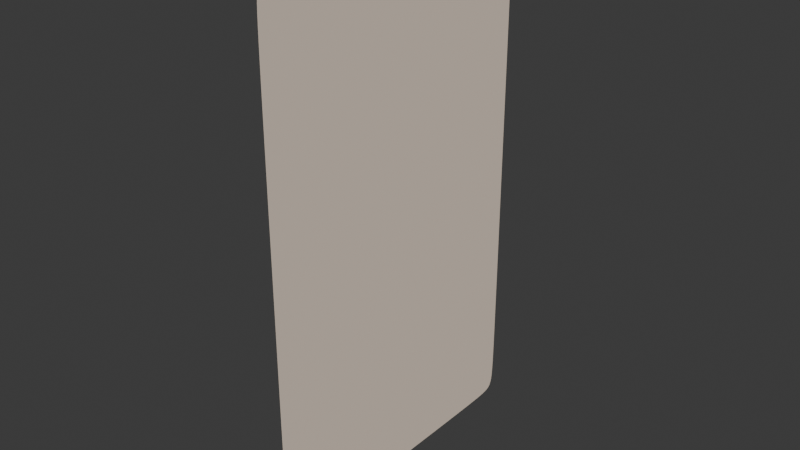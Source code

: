 # Source: card.blend  (saved by Blender 4.0.36; exported with 4.5.12 LTS)
import bpy
from mathutils import Matrix  # noqa: F401  (used for matrix-valued properties, if any)

bpy.ops.wm.read_factory_settings(use_empty=True)
scene = bpy.context.scene
scene.name = 'Scene'

# ---- collections
col_collection = bpy.data.collections.new('Collection'); scene.collection.children.link(col_collection)

# ---- materials (node trees are filled in below, after node groups)
mat_front = bpy.data.materials.new('Front')
mat_front.use_transparent_shadow = False
mat_front.diffuse_color = (0.855, 0.7231, 0.6038, 1.0)
mat_front.roughness = 1.0
mat_back = bpy.data.materials.new('Back')
mat_back.use_transparent_shadow = False
mat_back.diffuse_color = (0.0, 0.05127, 0.3515, 1.0)
mat_back.roughness = 1.0

# ---- material node trees

# ---- world
world_world = bpy.data.worlds.new('World'); scene.world = world_world
world_world.use_nodes = True; world_world.node_tree.nodes.clear()
_N = world_world.node_tree.nodes; _L = world_world.node_tree.links
n0 = _N.new('ShaderNodeOutputWorld'); n0.name = 'World Output'; n0.location = (300, 300)
n1 = _N.new('ShaderNodeBackground'); n1.name = 'Background'; n1.location = (10, 300)
n1.inputs[0].default_value = (0.05088, 0.05088, 0.05088, 1.0)
_L.new(n1.outputs[0], n0.inputs[0])
n0.is_active_output = True
world_world.color = (0.05088, 0.05088, 0.05088)
world_world.use_sun_shadow = False
world_world.sun_shadow_jitter_overblur = 0.0

# ---- meshes
me_001 = bpy.data.meshes.new('Плоскость.001')
me_001.from_pydata([(-0.9724, -0.9724, 0.0), (0.9724, -0.9724, 0.0), (-0.9724, 0.9724, 0.0), (0.9724, 0.9724, 0.0), (-0.9999, 0.06014, 0.0), (-0.9999, -0.06014, 0.0), (-0.06014, -0.9999, 0.0), (0.06014, -0.9999, 0.0), (0.9999, -0.06014, 0.0), (0.9999, 0.06014, 0.0), (0.06014, 0.9999, 0.0), (-0.06014, 0.9999, 0.0), (-0.9999, -0.1896, 0.0), (-0.9998, -0.4138, 0.0), (-0.9996, -0.5197, 0.0), (-0.9992, -0.6793, 0.0), (-0.9985, -0.7488, 0.0), (-0.9973, -0.8391, 0.0), (-0.9954, -0.8779, 0.0), (-0.9923, -0.921, 0.0), (-0.9879, -0.9416, 0.0), (-0.9817, -0.9611, 0.0), (0.1896, -0.9999, 0.0), (0.4138, -0.9998, 0.0), (0.5197, -0.9996, 0.0), (0.6793, -0.9992, 0.0), (0.7488, -0.9985, 0.0), (0.8391, -0.9973, 0.0), (0.8779, -0.9954, 0.0), (0.921, -0.9923, 0.0), (0.9416, -0.9879, 0.0), (0.9611, -0.9817, 0.0), (0.9999, 0.1896, 0.0), (0.9998, 0.4138, 0.0), (0.9996, 0.5197, 0.0), (0.9992, 0.6793, 0.0), (0.9985, 0.7488, 0.0), (0.9973, 0.8391, 0.0), (0.9954, 0.8779, 0.0), (0.9923, 0.921, 0.0), (0.9879, 0.9416, 0.0), (0.9817, 0.9611, 0.0), (-0.1896, 0.9999, 0.0), (-0.4138, 0.9998, 0.0), (-0.5197, 0.9996, 0.0), (-0.6793, 0.9992, 0.0), (-0.7488, 0.9985, 0.0), (-0.8391, 0.9973, 0.0), (-0.8779, 0.9954, 0.0), (-0.921, 0.9923, 0.0), (-0.9416, 0.9879, 0.0), (-0.9611, 0.9817, 0.0), (-0.9817, 0.9611, 0.0), (-0.9879, 0.9416, 0.0), (-0.9923, 0.921, 0.0), (-0.9954, 0.8779, 0.0), (-0.9973, 0.8391, 0.0), (-0.9985, 0.7488, 0.0), (-0.9992, 0.6793, 0.0), (-0.9996, 0.5197, 0.0), (-0.9998, 0.4138, 0.0), (-0.9999, 0.1896, 0.0), (-0.9611, -0.9817, 0.0), (-0.9416, -0.9879, 0.0), (-0.921, -0.9923, 0.0), (-0.8779, -0.9954, 0.0), (-0.8391, -0.9973, 0.0), (-0.7488, -0.9985, 0.0), (-0.6793, -0.9992, 0.0), (-0.5197, -0.9996, 0.0), (-0.4138, -0.9998, 0.0), (-0.1896, -0.9999, 0.0), (0.9817, -0.9611, 0.0), (0.9879, -0.9416, 0.0), (0.9923, -0.921, 0.0), (0.9954, -0.8779, 0.0), (0.9973, -0.8391, 0.0), (0.9985, -0.7488, 0.0), (0.9992, -0.6793, 0.0), (0.9996, -0.5197, 0.0), (0.9998, -0.4138, 0.0), (0.9999, -0.1896, 0.0), (0.9611, 0.9817, 0.0), (0.9416, 0.9879, 0.0), (0.921, 0.9923, 0.0), (0.8779, 0.9954, 0.0), (0.8391, 0.9973, 0.0), (0.7488, 0.9985, 0.0), (0.6793, 0.9992, 0.0), (0.5197, 0.9996, 0.0), (0.4138, 0.9998, 0.0), (0.1896, 0.9999, 0.0), (-0.9788, -0.9645, 0.0), (-0.9762, -0.9695, 0.0), (0.9645, -0.9788, 0.0), (0.9695, -0.9762, 0.0), (0.9788, 0.9645, 0.0), (0.9762, 0.9695, 0.0), (-0.9645, 0.9788, 0.0), (-0.9695, 0.9762, 0.0), (-0.9999, 0.1841, 0.0), (-0.9999, 0.06564, 0.0), (-0.1841, -0.9999, 0.0), (-0.06564, -0.9999, 0.0), (0.9999, -0.1841, 0.0), (0.9999, -0.06564, 0.0), (0.1841, 0.9999, 0.0), (0.06564, 0.9999, 0.0), (-0.9999, -0.06564, 0.0), (-0.9999, -0.1841, 0.0), (-0.9999, -0.303, 0.0), (-0.9999, -0.3085, 0.0), (-0.9998, -0.4192, 0.0), (-0.9997, -0.5142, 0.0), (-0.9995, -0.6029, 0.0), (-0.9994, -0.6083, 0.0), (-0.9991, -0.6846, 0.0), (-0.9988, -0.7435, 0.0), (-0.9982, -0.7964, 0.0), (-0.9978, -0.8015, 0.0), (-0.9968, -0.8441, 0.0), (-0.9961, -0.8731, 0.0), (-0.9945, -0.8999, 0.0), (-0.9935, -0.9045, 0.0), (-0.991, -0.9254, 0.0), (-0.9896, -0.9376, 0.0), (-0.9861, -0.9507, 0.0), (-0.9838, -0.9544, 0.0), (0.06564, -0.9999, 0.0), (0.1841, -0.9999, 0.0), (0.303, -0.9999, 0.0), (0.3085, -0.9999, 0.0), (0.4192, -0.9998, 0.0), (0.5142, -0.9997, 0.0), (0.6029, -0.9995, 0.0), (0.6083, -0.9994, 0.0), (0.6846, -0.9991, 0.0), (0.7435, -0.9988, 0.0), (0.7964, -0.9982, 0.0), (0.8015, -0.9978, 0.0), (0.8441, -0.9968, 0.0), (0.8731, -0.9961, 0.0), (0.8999, -0.9945, 0.0), (0.9045, -0.9935, 0.0), (0.9254, -0.991, 0.0), (0.9376, -0.9896, 0.0), (0.9507, -0.9861, 0.0), (0.9544, -0.9838, 0.0), (0.9999, 0.06564, 0.0), (0.9999, 0.1841, 0.0), (0.9999, 0.303, 0.0), (0.9999, 0.3085, 0.0), (0.9998, 0.4192, 0.0), (0.9997, 0.5142, 0.0), (0.9995, 0.6029, 0.0), (0.9994, 0.6083, 0.0), (0.9991, 0.6846, 0.0), (0.9988, 0.7435, 0.0), (0.9982, 0.7964, 0.0), (0.9978, 0.8015, 0.0), (0.9968, 0.8441, 0.0), (0.9961, 0.8731, 0.0), (0.9945, 0.8999, 0.0), (0.9935, 0.9045, 0.0), (0.991, 0.9254, 0.0), (0.9896, 0.9376, 0.0), (0.9861, 0.9507, 0.0), (0.9838, 0.9544, 0.0), (-0.06564, 0.9999, 0.0), (-0.1841, 0.9999, 0.0), (-0.303, 0.9999, 0.0), (-0.3085, 0.9999, 0.0), (-0.4192, 0.9998, 0.0), (-0.5142, 0.9997, 0.0), (-0.6029, 0.9995, 0.0), (-0.6083, 0.9994, 0.0), (-0.6846, 0.9991, 0.0), (-0.7435, 0.9988, 0.0), (-0.7964, 0.9982, 0.0), (-0.8015, 0.9978, 0.0), (-0.8441, 0.9968, 0.0), (-0.8731, 0.9961, 0.0), (-0.8999, 0.9945, 0.0), (-0.9045, 0.9935, 0.0), (-0.9254, 0.991, 0.0), (-0.9376, 0.9896, 0.0), (-0.9507, 0.9861, 0.0), (-0.9544, 0.9838, 0.0), (-0.9762, 0.9695, 0.0), (-0.9788, 0.9645, 0.0), (-0.9838, 0.9544, 0.0), (-0.9861, 0.9507, 0.0), (-0.9896, 0.9376, 0.0), (-0.991, 0.9254, 0.0), (-0.9935, 0.9045, 0.0), (-0.9945, 0.8999, 0.0), (-0.9961, 0.8731, 0.0), (-0.9968, 0.8441, 0.0), (-0.9978, 0.8015, 0.0), (-0.9982, 0.7964, 0.0), (-0.9988, 0.7435, 0.0), (-0.9991, 0.6846, 0.0), (-0.9994, 0.6083, 0.0), (-0.9995, 0.6029, 0.0), (-0.9997, 0.5142, 0.0), (-0.9998, 0.4192, 0.0), (-0.9999, 0.3085, 0.0), (-0.9999, 0.303, 0.0), (-0.9695, -0.9762, 0.0), (-0.9645, -0.9788, 0.0), (-0.9544, -0.9838, 0.0), (-0.9507, -0.9861, 0.0), (-0.9376, -0.9896, 0.0), (-0.9254, -0.991, 0.0), (-0.9045, -0.9935, 0.0), (-0.8999, -0.9945, 0.0), (-0.8731, -0.9961, 0.0), (-0.8441, -0.9968, 0.0), (-0.8015, -0.9978, 0.0), (-0.7964, -0.9982, 0.0), (-0.7435, -0.9988, 0.0), (-0.6846, -0.9991, 0.0), (-0.6083, -0.9994, 0.0), (-0.6029, -0.9995, 0.0), (-0.5142, -0.9997, 0.0), (-0.4192, -0.9998, 0.0), (-0.3085, -0.9999, 0.0), (-0.303, -0.9999, 0.0), (0.9762, -0.9695, 0.0), (0.9788, -0.9645, 0.0), (0.9838, -0.9544, 0.0), (0.9861, -0.9507, 0.0), (0.9896, -0.9376, 0.0), (0.991, -0.9254, 0.0), (0.9935, -0.9045, 0.0), (0.9945, -0.8999, 0.0), (0.9961, -0.8731, 0.0), (0.9968, -0.8441, 0.0), (0.9978, -0.8015, 0.0), (0.9982, -0.7964, 0.0), (0.9988, -0.7435, 0.0), (0.9991, -0.6846, 0.0), (0.9994, -0.6083, 0.0), (0.9995, -0.6029, 0.0), (0.9997, -0.5142, 0.0), (0.9998, -0.4192, 0.0), (0.9999, -0.3085, 0.0), (0.9999, -0.303, 0.0), (0.9695, 0.9762, 0.0), (0.9645, 0.9788, 0.0), (0.9544, 0.9838, 0.0), (0.9507, 0.9861, 0.0), (0.9376, 0.9896, 0.0), (0.9254, 0.991, 0.0), (0.9045, 0.9935, 0.0), (0.8999, 0.9945, 0.0), (0.8731, 0.9961, 0.0), (0.8441, 0.9968, 0.0), (0.8015, 0.9978, 0.0), (0.7964, 0.9982, 0.0), (0.7435, 0.9988, 0.0), (0.6846, 0.9991, 0.0), (0.6083, 0.9994, 0.0), (0.6029, 0.9995, 0.0), (0.5142, 0.9997, 0.0), (0.4192, 0.9998, 0.0), (0.3085, 0.9999, 0.0), (0.303, 0.9999, 0.0), (-0.9762, -0.9695, 0.0), (-0.9724, -0.9724, 0.0), (0.9695, -0.9762, 0.0), (0.9724, -0.9724, 0.0), (0.9762, 0.9695, 0.0), (0.9724, 0.9724, 0.0), (-0.9695, 0.9762, 0.0), (-0.9724, 0.9724, 0.0), (-0.9999, 0.06564, 0.0), (-0.9999, 0.06014, 0.0), (-0.9999, -0.06014, 0.0), (-0.06564, -0.9999, 0.0), (-0.06014, -0.9999, 0.0), (0.06014, -0.9999, 0.0), (0.9999, -0.06564, 0.0), (0.9999, -0.06014, 0.0), (0.9999, 0.06014, 0.0), (0.06564, 0.9999, 0.0), (0.06014, 0.9999, 0.0), (-0.06014, 0.9999, 0.0), (-0.9999, -0.1841, 0.0), (-0.9999, -0.1896, 0.0), (-0.9999, -0.3085, 0.0), (-0.9998, -0.4138, 0.0), (-0.9997, -0.5142, 0.0), (-0.9996, -0.5197, 0.0), (-0.9994, -0.6083, 0.0), (-0.9992, -0.6793, 0.0), (-0.9988, -0.7435, 0.0), (-0.9985, -0.7488, 0.0), (-0.9978, -0.8015, 0.0), (-0.9973, -0.8391, 0.0), (-0.9961, -0.8731, 0.0), (-0.9954, -0.8779, 0.0), (-0.9935, -0.9045, 0.0), (-0.9923, -0.921, 0.0), (-0.9896, -0.9376, 0.0), (-0.9879, -0.9416, 0.0), (-0.9838, -0.9544, 0.0), (-0.9817, -0.9611, 0.0), (0.1841, -0.9999, 0.0), (0.1896, -0.9999, 0.0), (0.3085, -0.9999, 0.0), (0.4138, -0.9998, 0.0), (0.5142, -0.9997, 0.0), (0.5197, -0.9996, 0.0), (0.6083, -0.9994, 0.0), (0.6793, -0.9992, 0.0), (0.7435, -0.9988, 0.0), (0.7488, -0.9985, 0.0), (0.8015, -0.9978, 0.0), (0.8391, -0.9973, 0.0), (0.8731, -0.9961, 0.0), (0.8779, -0.9954, 0.0), (0.9045, -0.9935, 0.0), (0.921, -0.9923, 0.0), (0.9376, -0.9896, 0.0), (0.9416, -0.9879, 0.0), (0.9544, -0.9838, 0.0), (0.9611, -0.9817, 0.0), (0.9999, 0.1841, 0.0), (0.9999, 0.1896, 0.0), (0.9999, 0.3085, 0.0), (0.9998, 0.4138, 0.0), (0.9997, 0.5142, 0.0), (0.9996, 0.5197, 0.0), (0.9994, 0.6083, 0.0), (0.9992, 0.6793, 0.0), (0.9988, 0.7435, 0.0), (0.9985, 0.7488, 0.0), (0.9978, 0.8015, 0.0), (0.9973, 0.8391, 0.0), (0.9961, 0.8731, 0.0), (0.9954, 0.8779, 0.0), (0.9935, 0.9045, 0.0), (0.9923, 0.921, 0.0), (0.9896, 0.9376, 0.0), (0.9879, 0.9416, 0.0), (0.9838, 0.9544, 0.0), (0.9817, 0.9611, 0.0), (-0.1841, 0.9999, 0.0), (-0.1896, 0.9999, 0.0), (-0.3085, 0.9999, 0.0), (-0.4138, 0.9998, 0.0), (-0.5142, 0.9997, 0.0), (-0.5197, 0.9996, 0.0), (-0.6083, 0.9994, 0.0), (-0.6793, 0.9992, 0.0), (-0.7435, 0.9988, 0.0), (-0.7488, 0.9985, 0.0), (-0.8015, 0.9978, 0.0), (-0.8391, 0.9973, 0.0), (-0.8731, 0.9961, 0.0), (-0.8779, 0.9954, 0.0), (-0.9045, 0.9935, 0.0), (-0.921, 0.9923, 0.0), (-0.9376, 0.9896, 0.0), (-0.9416, 0.9879, 0.0), (-0.9544, 0.9838, 0.0), (-0.9611, 0.9817, 0.0), (-0.9788, 0.9645, 0.0), (-0.9817, 0.9611, 0.0), (-0.9861, 0.9507, 0.0), (-0.9879, 0.9416, 0.0), (-0.991, 0.9254, 0.0), (-0.9923, 0.921, 0.0), (-0.9945, 0.8999, 0.0), (-0.9954, 0.8779, 0.0), (-0.9968, 0.8441, 0.0), (-0.9973, 0.8391, 0.0), (-0.9982, 0.7964, 0.0), (-0.9985, 0.7488, 0.0), (-0.9991, 0.6846, 0.0), (-0.9992, 0.6793, 0.0), (-0.9995, 0.6029, 0.0), (-0.9996, 0.5197, 0.0), (-0.9998, 0.4192, 0.0), (-0.9998, 0.4138, 0.0), (-0.9999, 0.303, 0.0), (-0.9999, 0.1896, 0.0), (-0.9645, -0.9788, 0.0), (-0.9611, -0.9817, 0.0), (-0.9507, -0.9861, 0.0), (-0.9416, -0.9879, 0.0), (-0.9254, -0.991, 0.0), (-0.921, -0.9923, 0.0), (-0.8999, -0.9945, 0.0), (-0.8779, -0.9954, 0.0), (-0.8441, -0.9968, 0.0), (-0.8391, -0.9973, 0.0), (-0.7964, -0.9982, 0.0), (-0.7488, -0.9985, 0.0), (-0.6846, -0.9991, 0.0), (-0.6793, -0.9992, 0.0), (-0.6029, -0.9995, 0.0), (-0.5197, -0.9996, 0.0), (-0.4192, -0.9998, 0.0), (-0.4138, -0.9998, 0.0), (-0.303, -0.9999, 0.0), (-0.1896, -0.9999, 0.0), (0.9788, -0.9645, 0.0), (0.9817, -0.9611, 0.0), (0.9861, -0.9507, 0.0), (0.9879, -0.9416, 0.0), (0.991, -0.9254, 0.0), (0.9923, -0.921, 0.0), (0.9945, -0.8999, 0.0), (0.9954, -0.8779, 0.0), (0.9968, -0.8441, 0.0), (0.9973, -0.8391, 0.0), (0.9982, -0.7964, 0.0), (0.9985, -0.7488, 0.0), (0.9991, -0.6846, 0.0), (0.9992, -0.6793, 0.0), (0.9995, -0.6029, 0.0), (0.9996, -0.5197, 0.0), (0.9998, -0.4192, 0.0), (0.9998, -0.4138, 0.0), (0.9999, -0.303, 0.0), (0.9999, -0.1896, 0.0), (0.9645, 0.9788, 0.0), (0.9611, 0.9817, 0.0), (0.9507, 0.9861, 0.0), (0.9416, 0.9879, 0.0), (0.9254, 0.991, 0.0), (0.921, 0.9923, 0.0), (0.8999, 0.9945, 0.0), (0.8779, 0.9954, 0.0), (0.8441, 0.9968, 0.0), (0.8391, 0.9973, 0.0), (0.7964, 0.9982, 0.0), (0.7488, 0.9985, 0.0), (0.6846, 0.9991, 0.0), (0.6793, 0.9992, 0.0), (0.6029, 0.9995, 0.0), (0.5197, 0.9996, 0.0), (0.4192, 0.9998, 0.0), (0.4138, 0.9998, 0.0), (0.303, 0.9999, 0.0), (0.1896, 0.9999, 0.0), (-0.9788, -0.9645, 0.0), (0.9645, -0.9788, 0.0), (0.9788, 0.9645, 0.0), (-0.9645, 0.9788, 0.0), (-0.9999, 0.1841, 0.0), (-0.1841, -0.9999, 0.0), (0.9999, -0.1841, 0.0), (0.1841, 0.9999, 0.0), (-0.9999, -0.06564, 0.0), (-0.9999, -0.303, 0.0), (-0.9998, -0.4192, 0.0), (-0.9995, -0.6029, 0.0), (-0.9991, -0.6846, 0.0), (-0.9982, -0.7964, 0.0), (-0.9968, -0.8441, 0.0), (-0.9945, -0.8999, 0.0), (-0.991, -0.9254, 0.0), (-0.9861, -0.9507, 0.0), (0.06564, -0.9999, 0.0), (0.303, -0.9999, 0.0), (0.4192, -0.9998, 0.0), (0.6029, -0.9995, 0.0), (0.6846, -0.9991, 0.0), (0.7964, -0.9982, 0.0), (0.8441, -0.9968, 0.0), (0.8999, -0.9945, 0.0), (0.9254, -0.991, 0.0), (0.9507, -0.9861, 0.0), (0.9999, 0.06564, 0.0), (0.9999, 0.303, 0.0), (0.9998, 0.4192, 0.0), (0.9995, 0.6029, 0.0), (0.9991, 0.6846, 0.0), (0.9982, 0.7964, 0.0), (0.9968, 0.8441, 0.0), (0.9945, 0.8999, 0.0), (0.991, 0.9254, 0.0), (0.9861, 0.9507, 0.0), (-0.06564, 0.9999, 0.0), (-0.303, 0.9999, 0.0), (-0.4192, 0.9998, 0.0), (-0.6029, 0.9995, 0.0), (-0.6846, 0.9991, 0.0), (-0.7964, 0.9982, 0.0), (-0.8441, 0.9968, 0.0), (-0.8999, 0.9945, 0.0), (-0.9254, 0.991, 0.0), (-0.9507, 0.9861, 0.0), (-0.9762, 0.9695, 0.0), (-0.9838, 0.9544, 0.0), (-0.9896, 0.9376, 0.0), (-0.9935, 0.9045, 0.0), (-0.9961, 0.8731, 0.0), (-0.9978, 0.8015, 0.0), (-0.9988, 0.7435, 0.0), (-0.9994, 0.6083, 0.0), (-0.9997, 0.5142, 0.0), (-0.9999, 0.3085, 0.0), (-0.9695, -0.9762, 0.0), (-0.9544, -0.9838, 0.0), (-0.9376, -0.9896, 0.0), (-0.9045, -0.9935, 0.0), (-0.8731, -0.9961, 0.0), (-0.8015, -0.9978, 0.0), (-0.7435, -0.9988, 0.0), (-0.6083, -0.9994, 0.0), (-0.5142, -0.9997, 0.0), (-0.3085, -0.9999, 0.0), (0.9762, -0.9695, 0.0), (0.9838, -0.9544, 0.0), (0.9896, -0.9376, 0.0), (0.9935, -0.9045, 0.0), (0.9961, -0.8731, 0.0), (0.9978, -0.8015, 0.0), (0.9988, -0.7435, 0.0), (0.9994, -0.6083, 0.0), (0.9997, -0.5142, 0.0), (0.9999, -0.3085, 0.0), (0.9695, 0.9762, 0.0), (0.9544, 0.9838, 0.0), (0.9376, 0.9896, 0.0), (0.9045, 0.9935, 0.0), (0.8731, 0.9961, 0.0), (0.8015, 0.9978, 0.0), (0.7435, 0.9988, 0.0), (0.6083, 0.9994, 0.0), (0.5142, 0.9997, 0.0), (0.3085, 0.9999, 0.0), (-0.9762, -0.9695, 0.001), (-0.9724, -0.9724, 0.001), (0.9695, -0.9762, 0.001), (0.9724, -0.9724, 0.001), (0.9762, 0.9695, 0.001), (0.9724, 0.9724, 0.001), (-0.9695, 0.9762, 0.001), (-0.9724, 0.9724, 0.001), (-0.9999, 0.06564, 0.001), (-0.9999, 0.06014, 0.001), (-0.9999, -0.06014, 0.001), (-0.06564, -0.9999, 0.001), (-0.06014, -0.9999, 0.001), (0.06014, -0.9999, 0.001), (0.9999, -0.06564, 0.001), (0.9999, -0.06014, 0.001), (0.9999, 0.06014, 0.001), (0.06564, 0.9999, 0.001), (0.06014, 0.9999, 0.001), (-0.06014, 0.9999, 0.001), (-0.9999, -0.1841, 0.001), (-0.9999, -0.1896, 0.001), (-0.9999, -0.3085, 0.001), (-0.9998, -0.4138, 0.001), (-0.9997, -0.5142, 0.001), (-0.9996, -0.5197, 0.001), (-0.9994, -0.6083, 0.001), (-0.9992, -0.6793, 0.001), (-0.9988, -0.7435, 0.001), (-0.9985, -0.7488, 0.001), (-0.9978, -0.8015, 0.001), (-0.9973, -0.8391, 0.001), (-0.9961, -0.8731, 0.001), (-0.9954, -0.8779, 0.001), (-0.9935, -0.9045, 0.001), (-0.9923, -0.921, 0.001), (-0.9896, -0.9376, 0.001), (-0.9879, -0.9416, 0.001), (-0.9838, -0.9544, 0.001), (-0.9817, -0.9611, 0.001), (0.1841, -0.9999, 0.001), (0.1896, -0.9999, 0.001), (0.3085, -0.9999, 0.001), (0.4138, -0.9998, 0.001), (0.5142, -0.9997, 0.001), (0.5197, -0.9996, 0.001), (0.6083, -0.9994, 0.001), (0.6793, -0.9992, 0.001), (0.7435, -0.9988, 0.001), (0.7488, -0.9985, 0.001), (0.8015, -0.9978, 0.001), (0.8391, -0.9973, 0.001), (0.8731, -0.9961, 0.001), (0.8779, -0.9954, 0.001), (0.9045, -0.9935, 0.001), (0.921, -0.9923, 0.001), (0.9376, -0.9896, 0.001), (0.9416, -0.9879, 0.001), (0.9544, -0.9838, 0.001), (0.9611, -0.9817, 0.001), (0.9999, 0.1841, 0.001), (0.9999, 0.1896, 0.001), (0.9999, 0.3085, 0.001), (0.9998, 0.4138, 0.001), (0.9997, 0.5142, 0.001), (0.9996, 0.5197, 0.001), (0.9994, 0.6083, 0.001), (0.9992, 0.6793, 0.001), (0.9988, 0.7435, 0.001), (0.9985, 0.7488, 0.001), (0.9978, 0.8015, 0.001), (0.9973, 0.8391, 0.001), (0.9961, 0.8731, 0.001), (0.9954, 0.8779, 0.001), (0.9935, 0.9045, 0.001), (0.9923, 0.921, 0.001), (0.9896, 0.9376, 0.001), (0.9879, 0.9416, 0.001), (0.9838, 0.9544, 0.001), (0.9817, 0.9611, 0.001), (-0.1841, 0.9999, 0.001), (-0.1896, 0.9999, 0.001), (-0.3085, 0.9999, 0.001), (-0.4138, 0.9998, 0.001), (-0.5142, 0.9997, 0.001), (-0.5197, 0.9996, 0.001), (-0.6083, 0.9994, 0.001), (-0.6793, 0.9992, 0.001), (-0.7435, 0.9988, 0.001), (-0.7488, 0.9985, 0.001), (-0.8015, 0.9978, 0.001), (-0.8391, 0.9973, 0.001), (-0.8731, 0.9961, 0.001), (-0.8779, 0.9954, 0.001), (-0.9045, 0.9935, 0.001), (-0.921, 0.9923, 0.001), (-0.9376, 0.9896, 0.001), (-0.9416, 0.9879, 0.001), (-0.9544, 0.9838, 0.001), (-0.9611, 0.9817, 0.001), (-0.9788, 0.9645, 0.001), (-0.9817, 0.9611, 0.001), (-0.9861, 0.9507, 0.001), (-0.9879, 0.9416, 0.001), (-0.991, 0.9254, 0.001), (-0.9923, 0.921, 0.001), (-0.9945, 0.8999, 0.001), (-0.9954, 0.8779, 0.001), (-0.9968, 0.8441, 0.001), (-0.9973, 0.8391, 0.001), (-0.9982, 0.7964, 0.001), (-0.9985, 0.7488, 0.001), (-0.9991, 0.6846, 0.001), (-0.9992, 0.6793, 0.001), (-0.9995, 0.6029, 0.001), (-0.9996, 0.5197, 0.001), (-0.9998, 0.4192, 0.001), (-0.9998, 0.4138, 0.001), (-0.9999, 0.303, 0.001), (-0.9999, 0.1896, 0.001), (-0.9645, -0.9788, 0.001), (-0.9611, -0.9817, 0.001), (-0.9507, -0.9861, 0.001), (-0.9416, -0.9879, 0.001), (-0.9254, -0.991, 0.001), (-0.921, -0.9923, 0.001), (-0.8999, -0.9945, 0.001), (-0.8779, -0.9954, 0.001), (-0.8441, -0.9968, 0.001), (-0.8391, -0.9973, 0.001), (-0.7964, -0.9982, 0.001), (-0.7488, -0.9985, 0.001), (-0.6846, -0.9991, 0.001), (-0.6793, -0.9992, 0.001), (-0.6029, -0.9995, 0.001), (-0.5197, -0.9996, 0.001), (-0.4192, -0.9998, 0.001), (-0.4138, -0.9998, 0.001), (-0.303, -0.9999, 0.001), (-0.1896, -0.9999, 0.001), (0.9788, -0.9645, 0.001), (0.9817, -0.9611, 0.001), (0.9861, -0.9507, 0.001), (0.9879, -0.9416, 0.001), (0.991, -0.9254, 0.001), (0.9923, -0.921, 0.001), (0.9945, -0.8999, 0.001), (0.9954, -0.8779, 0.001), (0.9968, -0.8441, 0.001), (0.9973, -0.8391, 0.001), (0.9982, -0.7964, 0.001), (0.9985, -0.7488, 0.001), (0.9991, -0.6846, 0.001), (0.9992, -0.6793, 0.001), (0.9995, -0.6029, 0.001), (0.9996, -0.5197, 0.001), (0.9998, -0.4192, 0.001), (0.9998, -0.4138, 0.001), (0.9999, -0.303, 0.001), (0.9999, -0.1896, 0.001), (0.9645, 0.9788, 0.001), (0.9611, 0.9817, 0.001), (0.9507, 0.9861, 0.001), (0.9416, 0.9879, 0.001), (0.9254, 0.991, 0.001), (0.921, 0.9923, 0.001), (0.8999, 0.9945, 0.001), (0.8779, 0.9954, 0.001), (0.8441, 0.9968, 0.001), (0.8391, 0.9973, 0.001), (0.7964, 0.9982, 0.001), (0.7488, 0.9985, 0.001), (0.6846, 0.9991, 0.001), (0.6793, 0.9992, 0.001), (0.6029, 0.9995, 0.001), (0.5197, 0.9996, 0.001), (0.4192, 0.9998, 0.001), (0.4138, 0.9998, 0.001), (0.303, 0.9999, 0.001), (0.1896, 0.9999, 0.001), (-0.9788, -0.9645, 0.001), (0.9645, -0.9788, 0.001), (0.9788, 0.9645, 0.001), (-0.9645, 0.9788, 0.001), (-0.9999, 0.1841, 0.001), (-0.1841, -0.9999, 0.001), (0.9999, -0.1841, 0.001), (0.1841, 0.9999, 0.001), (-0.9999, -0.06564, 0.001), (-0.9999, -0.303, 0.001), (-0.9998, -0.4192, 0.001), (-0.9995, -0.6029, 0.001), (-0.9991, -0.6846, 0.001), (-0.9982, -0.7964, 0.001), (-0.9968, -0.8441, 0.001), (-0.9945, -0.8999, 0.001), (-0.991, -0.9254, 0.001), (-0.9861, -0.9507, 0.001), (0.06564, -0.9999, 0.001), (0.303, -0.9999, 0.001), (0.4192, -0.9998, 0.001), (0.6029, -0.9995, 0.001), (0.6846, -0.9991, 0.001), (0.7964, -0.9982, 0.001), (0.8441, -0.9968, 0.001), (0.8999, -0.9945, 0.001), (0.9254, -0.991, 0.001), (0.9507, -0.9861, 0.001), (0.9999, 0.06564, 0.001), (0.9999, 0.303, 0.001), (0.9998, 0.4192, 0.001), (0.9995, 0.6029, 0.001), (0.9991, 0.6846, 0.001), (0.9982, 0.7964, 0.001), (0.9968, 0.8441, 0.001), (0.9945, 0.8999, 0.001), (0.991, 0.9254, 0.001), (0.9861, 0.9507, 0.001), (-0.06564, 0.9999, 0.001), (-0.303, 0.9999, 0.001), (-0.4192, 0.9998, 0.001), (-0.6029, 0.9995, 0.001), (-0.6846, 0.9991, 0.001), (-0.7964, 0.9982, 0.001), (-0.8441, 0.9968, 0.001), (-0.8999, 0.9945, 0.001), (-0.9254, 0.991, 0.001), (-0.9507, 0.9861, 0.001), (-0.9762, 0.9695, 0.001), (-0.9838, 0.9544, 0.001), (-0.9896, 0.9376, 0.001), (-0.9935, 0.9045, 0.001), (-0.9961, 0.8731, 0.001), (-0.9978, 0.8015, 0.001), (-0.9988, 0.7435, 0.001), (-0.9994, 0.6083, 0.001), (-0.9997, 0.5142, 0.001), (-0.9999, 0.3085, 0.001), (-0.9695, -0.9762, 0.001), (-0.9544, -0.9838, 0.001), (-0.9376, -0.9896, 0.001), (-0.9045, -0.9935, 0.001), (-0.8731, -0.9961, 0.001), (-0.8015, -0.9978, 0.001), (-0.7435, -0.9988, 0.001), (-0.6083, -0.9994, 0.001), (-0.5142, -0.9997, 0.001), (-0.3085, -0.9999, 0.001), (0.9762, -0.9695, 0.001), (0.9838, -0.9544, 0.001), (0.9896, -0.9376, 0.001), (0.9935, -0.9045, 0.001), (0.9961, -0.8731, 0.001), (0.9978, -0.8015, 0.001), (0.9988, -0.7435, 0.001), (0.9994, -0.6083, 0.001), (0.9997, -0.5142, 0.001), (0.9999, -0.3085, 0.001), (0.9695, 0.9762, 0.001), (0.9544, 0.9838, 0.001), (0.9376, 0.9896, 0.001), (0.9045, 0.9935, 0.001), (0.8731, 0.9961, 0.001), (0.8015, 0.9978, 0.001), (0.7435, 0.9988, 0.001), (0.6083, 0.9994, 0.001), (0.5142, 0.9997, 0.001), (0.3085, 0.9999, 0.001)], [], [(21, 92, 93, 0, 208, 209, 62, 210, 211, 63, 212, 213, 64, 214, 215, 65, 216, 217, 66, 218, 219, 67, 220, 221, 68, 222, 223, 69, 224, 225, 70, 226, 227, 71, 102, 103, 6, 7, 128, 129, 22, 130, 131, 23, 132, 133, 24, 134, 135, 25, 136, 137, 26, 138, 139, 27, 140, 141, 28, 142, 143, 29, 144, 145, 30, 146, 147, 31, 94, 95, 1, 228, 229, 72, 230, 231, 73, 232, 233, 74, 234, 235, 75, 236, 237, 76, 238, 239, 77, 240, 241, 78, 242, 243, 79, 244, 245, 80, 246, 247, 81, 104, 105, 8, 9, 148, 149, 32, 150, 151, 33, 152, 153, 34, 154, 155, 35, 156, 157, 36, 158, 159, 37, 160, 161, 38, 162, 163, 39, 164, 165, 40, 166, 167, 41, 96, 97, 3, 248, 249, 82, 250, 251, 83, 252, 253, 84, 254, 255, 85, 256, 257, 86, 258, 259, 87, 260, 261, 88, 262, 263, 89, 264, 265, 90, 266, 267, 91, 106, 107, 10, 11, 168, 169, 42, 170, 171, 43, 172, 173, 44, 174, 175, 45, 176, 177, 46, 178, 179, 47, 180, 181, 48, 182, 183, 49, 184, 185, 50, 186, 187, 51, 98, 99, 2, 188, 189, 52, 190, 191, 53, 192, 193, 54, 194, 195, 55, 196, 197, 56, 198, 199, 57, 200, 201, 58, 202, 203, 59, 204, 205, 60, 206, 207, 61, 100, 101, 4, 5, 108, 109, 12, 110, 111, 13, 112, 113, 14, 114, 115, 15, 116, 117, 16, 118, 119, 17, 120, 121, 18, 122, 123, 19, 124, 125, 20, 126, 127), (470, 315, 583, 738), (207, 206, 505, 386), (103, 102, 453, 279), (208, 0, 269, 506), (104, 81, 427, 454), (0, 93, 268, 269), (209, 208, 506, 388), (105, 104, 454, 282), (1, 95, 270, 271), (210, 62, 389, 507), (106, 91, 447, 455), (3, 97, 272, 273), (211, 210, 507, 390), (107, 106, 455, 285), (2, 99, 274, 275), (212, 63, 391, 508), (108, 5, 278, 456), (4, 101, 276, 277), (213, 212, 508, 392), (109, 108, 456, 288), (5, 4, 277, 278), (214, 64, 393, 509), (110, 12, 289, 457), (6, 103, 279, 280), (215, 214, 509, 394), (111, 110, 457, 290), (7, 6, 280, 281), (216, 65, 395, 510), (112, 13, 291, 458), (8, 105, 282, 283), (217, 216, 510, 396), (113, 112, 458, 292), (9, 8, 283, 284), (218, 66, 397, 511), (114, 14, 293, 459), (10, 107, 285, 286), (219, 218, 511, 398), (115, 114, 459, 294), (11, 10, 286, 287), (220, 67, 399, 512), (116, 15, 295, 460), (12, 109, 288, 289), (221, 220, 512, 400), (117, 116, 460, 296), (13, 111, 290, 291), (222, 68, 401, 513), (118, 16, 297, 461), (14, 113, 292, 293), (223, 222, 513, 402), (119, 118, 461, 298), (15, 115, 294, 295), (224, 69, 403, 514), (120, 17, 299, 462), (16, 117, 296, 297), (225, 224, 514, 404), (121, 120, 462, 300), (17, 119, 298, 299), (226, 70, 405, 515), (122, 18, 301, 463), (18, 121, 300, 301), (227, 226, 515, 406), (123, 122, 463, 302), (19, 123, 302, 303), (228, 1, 271, 516), (124, 19, 303, 464), (20, 125, 304, 305), (229, 228, 516, 408), (125, 124, 464, 304), (21, 127, 306, 307), (230, 72, 409, 517), (126, 20, 305, 465), (22, 129, 308, 309), (231, 230, 517, 410), (127, 126, 465, 306), (23, 131, 310, 311), (232, 73, 411, 518), (128, 7, 281, 466), (24, 133, 312, 313), (233, 232, 518, 412), (129, 128, 466, 308), (25, 135, 314, 315), (234, 74, 413, 519), (130, 22, 309, 467), (26, 137, 316, 317), (235, 234, 519, 414), (131, 130, 467, 310), (27, 139, 318, 319), (236, 75, 415, 520), (132, 23, 311, 468), (28, 141, 320, 321), (237, 236, 520, 416), (133, 132, 468, 312), (29, 143, 322, 323), (238, 76, 417, 521), (134, 24, 313, 469), (30, 145, 324, 325), (239, 238, 521, 418), (135, 134, 469, 314), (31, 147, 326, 327), (240, 77, 419, 522), (136, 25, 315, 470), (32, 149, 328, 329), (241, 240, 522, 420), (137, 136, 470, 316), (33, 151, 330, 331), (242, 78, 421, 523), (138, 26, 317, 471), (34, 153, 332, 333), (243, 242, 523, 422), (139, 138, 471, 318), (35, 155, 334, 335), (244, 79, 423, 524), (140, 27, 319, 472), (36, 157, 336, 337), (245, 244, 524, 424), (141, 140, 472, 320), (37, 159, 338, 339), (246, 80, 425, 525), (142, 28, 321, 473), (38, 161, 340, 341), (247, 246, 525, 426), (143, 142, 473, 322), (39, 163, 342, 343), (248, 3, 273, 526), (144, 29, 323, 474), (40, 165, 344, 345), (249, 248, 526, 428), (145, 144, 474, 324), (41, 167, 346, 347), (250, 82, 429, 527), (146, 30, 325, 475), (42, 169, 348, 349), (251, 250, 527, 430), (147, 146, 475, 326), (43, 171, 350, 351), (252, 83, 431, 528), (148, 9, 284, 476), (44, 173, 352, 353), (253, 252, 528, 432), (149, 148, 476, 328), (45, 175, 354, 355), (254, 84, 433, 529), (150, 32, 329, 477), (46, 177, 356, 357), (255, 254, 529, 434), (151, 150, 477, 330), (47, 179, 358, 359), (256, 85, 435, 530), (152, 33, 331, 478), (48, 181, 360, 361), (257, 256, 530, 436), (153, 152, 478, 332), (49, 183, 362, 363), (258, 86, 437, 531), (154, 34, 333, 479), (50, 185, 364, 365), (259, 258, 531, 438), (155, 154, 479, 334), (51, 187, 366, 367), (260, 87, 439, 532), (156, 35, 335, 480), (52, 189, 368, 369), (261, 260, 532, 440), (157, 156, 480, 336), (53, 191, 370, 371), (262, 88, 441, 533), (158, 36, 337, 481), (54, 193, 372, 373), (263, 262, 533, 442), (159, 158, 481, 338), (55, 195, 374, 375), (264, 89, 443, 534), (160, 37, 339, 482), (56, 197, 376, 377), (265, 264, 534, 444), (161, 160, 482, 340), (57, 199, 378, 379), (266, 90, 445, 535), (162, 38, 341, 483), (58, 201, 380, 381), (267, 266, 535, 446), (163, 162, 483, 342), (59, 203, 382, 383), (164, 39, 343, 484), (60, 205, 384, 385), (165, 164, 484, 344), (61, 207, 386, 387), (166, 40, 345, 485), (62, 209, 388, 389), (167, 166, 485, 346), (63, 211, 390, 391), (168, 11, 287, 486), (64, 213, 392, 393), (169, 168, 486, 348), (65, 215, 394, 395), (170, 42, 349, 487), (66, 217, 396, 397), (171, 170, 487, 350), (67, 219, 398, 399), (172, 43, 351, 488), (68, 221, 400, 401), (173, 172, 488, 352), (69, 223, 402, 403), (174, 44, 353, 489), (70, 225, 404, 405), (175, 174, 489, 354), (71, 227, 406, 407), (176, 45, 355, 490), (72, 229, 408, 409), (177, 176, 490, 356), (73, 231, 410, 411), (178, 46, 357, 491), (74, 233, 412, 413), (179, 178, 491, 358), (75, 235, 414, 415), (180, 47, 359, 492), (76, 237, 416, 417), (181, 180, 492, 360), (77, 239, 418, 419), (182, 48, 361, 493), (78, 241, 420, 421), (183, 182, 493, 362), (79, 243, 422, 423), (184, 49, 363, 494), (80, 245, 424, 425), (185, 184, 494, 364), (81, 247, 426, 427), (186, 50, 365, 495), (82, 249, 428, 429), (187, 186, 495, 366), (83, 251, 430, 431), (188, 2, 275, 496), (84, 253, 432, 433), (189, 188, 496, 368), (85, 255, 434, 435), (190, 52, 369, 497), (86, 257, 436, 437), (191, 190, 497, 370), (87, 259, 438, 439), (192, 53, 371, 498), (88, 261, 440, 441), (193, 192, 498, 372), (89, 263, 442, 443), (194, 54, 373, 499), (90, 265, 444, 445), (195, 194, 499, 374), (91, 267, 446, 447), (196, 55, 375, 500), (92, 21, 307, 448), (197, 196, 500, 376), (93, 92, 448, 268), (198, 56, 377, 501), (94, 31, 327, 449), (199, 198, 501, 378), (95, 94, 449, 270), (200, 57, 379, 502), (96, 41, 347, 450), (201, 200, 502, 380), (97, 96, 450, 272), (202, 58, 381, 503), (98, 51, 367, 451), (203, 202, 503, 382), (99, 98, 451, 274), (204, 59, 383, 504), (100, 61, 387, 452), (205, 204, 504, 384), (101, 100, 452, 276), (206, 60, 385, 505), (102, 71, 407, 453), (575, 574, 733, 573, 572, 732, 571, 570, 731, 569, 568, 730, 567, 566, 729, 565, 564, 728, 563, 562, 727, 561, 560, 726, 559, 558, 725, 557, 556, 724, 546, 545, 544, 720, 655, 654, 773, 653, 652, 772, 651, 650, 771, 649, 648, 770, 647, 646, 769, 645, 644, 768, 643, 642, 767, 641, 640, 766, 639, 638, 765, 637, 636, 764, 543, 542, 719, 635, 634, 763, 633, 632, 762, 631, 630, 761, 629, 628, 760, 627, 626, 759, 625, 624, 758, 623, 622, 757, 621, 620, 756, 619, 618, 755, 617, 616, 754, 555, 554, 553, 723, 715, 714, 803, 713, 712, 802, 711, 710, 801, 709, 708, 800, 707, 706, 799, 705, 704, 798, 703, 702, 797, 701, 700, 796, 699, 698, 795, 697, 696, 794, 541, 540, 718, 615, 614, 753, 613, 612, 752, 611, 610, 751, 609, 608, 750, 607, 606, 749, 605, 604, 748, 603, 602, 747, 601, 600, 746, 599, 598, 745, 597, 596, 744, 552, 551, 550, 722, 695, 694, 793, 693, 692, 792, 691, 690, 791, 689, 688, 790, 687, 686, 789, 685, 684, 788, 683, 682, 787, 681, 680, 786, 679, 678, 785, 677, 676, 784, 539, 538, 717, 595, 594, 743, 593, 592, 742, 591, 590, 741, 589, 588, 740, 587, 586, 739, 585, 584, 738, 583, 582, 737, 581, 580, 736, 579, 578, 735, 577, 576, 734, 549, 548, 547, 721, 675, 674, 783, 673, 672, 782, 671, 670, 781, 669, 668, 780, 667, 666, 779, 665, 664, 778, 663, 662, 777, 661, 660, 776, 659, 658, 775, 657, 656, 774, 537, 536, 716), (329, 328, 596, 597), (420, 522, 790, 688), (316, 470, 738, 584), (331, 330, 598, 599), (523, 421, 689, 791), (471, 317, 585, 739), (333, 332, 600, 601), (422, 523, 791, 690), (318, 471, 739, 586), (335, 334, 602, 603), (524, 423, 691, 792), (472, 319, 587, 740), (337, 336, 604, 605), (424, 524, 792, 692), (320, 472, 740, 588), (339, 338, 606, 607), (525, 425, 693, 793), (473, 321, 589, 741), (341, 340, 608, 609), (426, 525, 793, 694), (322, 473, 741, 590), (343, 342, 610, 611), (526, 273, 541, 794), (474, 323, 591, 742), (345, 344, 612, 613), (428, 526, 794, 696), (324, 474, 742, 592), (347, 346, 614, 615), (527, 429, 697, 795), (475, 325, 593, 743), (349, 348, 616, 617), (430, 527, 795, 698), (326, 475, 743, 594), (351, 350, 618, 619), (528, 431, 699, 796), (476, 284, 552, 744), (353, 352, 620, 621), (432, 528, 796, 700), (328, 476, 744, 596), (355, 354, 622, 623), (529, 433, 701, 797), (477, 329, 597, 745), (357, 356, 624, 625), (434, 529, 797, 702), (330, 477, 745, 598), (359, 358, 626, 627), (530, 435, 703, 798), (478, 331, 599, 746), (361, 360, 628, 629), (436, 530, 798, 704), (332, 478, 746, 600), (363, 362, 630, 631), (531, 437, 705, 799), (479, 333, 601, 747), (365, 364, 632, 633), (438, 531, 799, 706), (334, 479, 747, 602), (367, 366, 634, 635), (532, 439, 707, 800), (480, 335, 603, 748), (369, 368, 636, 637), (440, 532, 800, 708), (336, 480, 748, 604), (371, 370, 638, 639), (533, 441, 709, 801), (481, 337, 605, 749), (373, 372, 640, 641), (442, 533, 801, 710), (338, 481, 749, 606), (375, 374, 642, 643), (534, 443, 711, 802), (482, 339, 607, 750), (377, 376, 644, 645), (444, 534, 802, 712), (340, 482, 750, 608), (379, 378, 646, 647), (535, 445, 713, 803), (483, 341, 609, 751), (381, 380, 648, 649), (446, 535, 803, 714), (342, 483, 751, 610), (383, 382, 650, 651), (484, 343, 611, 752), (385, 384, 652, 653), (344, 484, 752, 612), (387, 386, 654, 655), (485, 345, 613, 753), (389, 388, 656, 657), (346, 485, 753, 614), (391, 390, 658, 659), (486, 287, 555, 754), (393, 392, 660, 661), (348, 486, 754, 616), (395, 394, 662, 663), (487, 349, 617, 755), (397, 396, 664, 665), (350, 487, 755, 618), (399, 398, 666, 667), (488, 351, 619, 756), (401, 400, 668, 669), (352, 488, 756, 620), (403, 402, 670, 671), (489, 353, 621, 757), (405, 404, 672, 673), (354, 489, 757, 622), (407, 406, 674, 675), (490, 355, 623, 758), (409, 408, 676, 677), (356, 490, 758, 624), (411, 410, 678, 679), (491, 357, 625, 759), (413, 412, 680, 681), (358, 491, 759, 626), (415, 414, 682, 683), (492, 359, 627, 760), (417, 416, 684, 685), (360, 492, 760, 628), (419, 418, 686, 687), (493, 361, 629, 761), (421, 420, 688, 689), (362, 493, 761, 630), (423, 422, 690, 691), (494, 363, 631, 762), (425, 424, 692, 693), (364, 494, 762, 632), (427, 426, 694, 695), (495, 365, 633, 763), (429, 428, 696, 697), (366, 495, 763, 634), (431, 430, 698, 699), (496, 275, 543, 764), (433, 432, 700, 701), (368, 496, 764, 636), (435, 434, 702, 703), (497, 369, 637, 765), (437, 436, 704, 705), (370, 497, 765, 638), (439, 438, 706, 707), (498, 371, 639, 766), (441, 440, 708, 709), (372, 498, 766, 640), (443, 442, 710, 711), (499, 373, 641, 767), (445, 444, 712, 713), (374, 499, 767, 642), (447, 446, 714, 715), (500, 375, 643, 768), (448, 307, 575, 716), (376, 500, 768, 644), (268, 448, 716, 536), (501, 377, 645, 769), (449, 327, 595, 717), (378, 501, 769, 646), (270, 449, 717, 538), (502, 379, 647, 770), (450, 347, 615, 718), (380, 502, 770, 648), (272, 450, 718, 540), (503, 381, 649, 771), (451, 367, 635, 719), (382, 503, 771, 650), (274, 451, 719, 542), (504, 383, 651, 772), (452, 387, 655, 720), (384, 504, 772, 652), (276, 452, 720, 544), (505, 385, 653, 773), (453, 407, 675, 721), (386, 505, 773, 654), (279, 453, 721, 547), (506, 269, 537, 774), (454, 427, 695, 722), (269, 268, 536, 537), (388, 506, 774, 656), (282, 454, 722, 550), (271, 270, 538, 539), (507, 389, 657, 775), (455, 447, 715, 723), (273, 272, 540, 541), (390, 507, 775, 658), (285, 455, 723, 553), (275, 274, 542, 543), (508, 391, 659, 776), (456, 278, 546, 724), (277, 276, 544, 545), (392, 508, 776, 660), (288, 456, 724, 556), (278, 277, 545, 546), (509, 393, 661, 777), (457, 289, 557, 725), (280, 279, 547, 548), (394, 509, 777, 662), (290, 457, 725, 558), (281, 280, 548, 549), (510, 395, 663, 778), (458, 291, 559, 726), (283, 282, 550, 551), (396, 510, 778, 664), (292, 458, 726, 560), (284, 283, 551, 552), (511, 397, 665, 779), (459, 293, 561, 727), (286, 285, 553, 554), (398, 511, 779, 666), (294, 459, 727, 562), (287, 286, 554, 555), (512, 399, 667, 780), (460, 295, 563, 728), (289, 288, 556, 557), (400, 512, 780, 668), (296, 460, 728, 564), (291, 290, 558, 559), (513, 401, 669, 781), (461, 297, 565, 729), (293, 292, 560, 561), (402, 513, 781, 670), (298, 461, 729, 566), (295, 294, 562, 563), (514, 403, 671, 782), (462, 299, 567, 730), (297, 296, 564, 565), (404, 514, 782, 672), (300, 462, 730, 568), (299, 298, 566, 567), (515, 405, 673, 783), (463, 301, 569, 731), (301, 300, 568, 569), (406, 515, 783, 674), (302, 463, 731, 570), (303, 302, 570, 571), (516, 271, 539, 784), (464, 303, 571, 732), (305, 304, 572, 573), (408, 516, 784, 676), (304, 464, 732, 572), (307, 306, 574, 575), (517, 409, 677, 785), (465, 305, 573, 733), (309, 308, 576, 577), (410, 517, 785, 678), (306, 465, 733, 574), (311, 310, 578, 579), (518, 411, 679, 786), (466, 281, 549, 734), (313, 312, 580, 581), (412, 518, 786, 680), (308, 466, 734, 576), (315, 314, 582, 583), (519, 413, 681, 787), (467, 309, 577, 735), (317, 316, 584, 585), (414, 519, 787, 682), (310, 467, 735, 578), (319, 318, 586, 587), (520, 415, 683, 788), (468, 311, 579, 736), (321, 320, 588, 589), (416, 520, 788, 684), (312, 468, 736, 580), (323, 322, 590, 591), (521, 417, 685, 789), (469, 313, 581, 737), (325, 324, 592, 593), (418, 521, 789, 686), (314, 469, 737, 582), (327, 326, 594, 595), (522, 419, 687, 790)])
me_001.polygons.foreach_set('material_index', [1, 0, 0, 0, 0, 0, 0, 0, 0, 0, 0, 0, 0, 0, 0, 0, 0, 0, 0, 0, 0, 0, 0, 0, 0, 0, 0, 0, 0, 0, 0, 0, 0, 0, 0, 0, 0, 0, 0, 0, 0, 0, 0, 0, 0, 0, 0, 0, 0, 0, 0, 0, 0, 0, 0, 0, 0, 0, 0, 0, 0, 0, 0, 0, 0, 0, 0, 0, 0, 0, 0, 0, 0, 0, 0, 0, 0, 0, 0, 0, 0, 0, 0, 0, 0, 0, 0, 0, 0, 0, 0, 0, 0, 0, 0, 0, 0, 0, 0, 0, 0, 0, 0, 0, 0, 0, 0, 0, 0, 0, 0, 0, 0, 0, 0, 0, 0, 0, 0, 0, 0, 0, 0, 0, 0, 0, 0, 0, 0, 0, 0, 0, 0, 0, 0, 0, 0, 0, 0, 0, 0, 0, 0, 0, 0, 0, 0, 0, 0, 0, 0, 0, 0, 0, 0, 0, 0, 0, 0, 0, 0, 0, 0, 0, 0, 0, 0, 0, 0, 0, 0, 0, 0, 0, 0, 0, 0, 0, 0, 0, 0, 0, 0, 0, 0, 0, 0, 0, 0, 0, 0, 0, 0, 0, 0, 0, 0, 0, 0, 0, 0, 0, 0, 0, 0, 0, 0, 0, 0, 0, 0, 0, 0, 0, 0, 0, 0, 0, 0, 0, 0, 0, 0, 0, 0, 0, 0, 0, 0, 0, 0, 0, 0, 0, 0, 0, 0, 0, 0, 0, 0, 0, 0, 0, 0, 0, 0, 0, 0, 0, 0, 0, 0, 0, 0, 0, 0, 0, 0, 0, 0, 0, 0, 0, 0, 0, 0, 0, 0, 0, 0, 0, 0, 0, 0, 0, 0, 0, 0, 0, 0, 0, 0, 0, 0, 0, 0, 0, 0, 0, 0, 0, 0, 0, 0, 0, 0, 0, 0, 0, 0, 0, 0, 0, 0, 0, 0, 0, 0, 0, 0, 0, 0, 0, 0, 0, 0, 0, 0, 0, 0, 0, 0, 0, 0, 0, 0, 0, 0, 0, 0, 0, 0, 0, 0, 0, 0, 0, 0, 0, 0, 0, 0, 0, 0, 0, 0, 0, 0, 0, 0, 0, 0, 0, 0, 0, 0, 0, 0, 0, 0, 0, 0, 0, 0, 0, 0, 0, 0, 0, 0, 0, 0, 0, 0, 0, 0, 0, 0, 0, 0, 0, 0, 0, 0, 0, 0, 0, 0, 0, 0, 0, 0, 0, 0, 0, 0, 0, 0, 0, 0, 0, 0, 0, 0, 0, 0, 0, 0, 0, 0, 0, 0, 0, 0, 0, 0, 0, 0, 0, 0, 0, 0, 0, 0, 0, 0, 0, 0, 0, 0, 0, 0, 0, 0, 0, 0, 0, 0, 0, 0, 0, 0, 0, 0, 0, 0, 0, 0, 0, 0, 0, 0, 0, 0, 0, 0, 0, 0, 0, 0, 0, 0, 0, 0, 0, 0, 0, 0, 0, 0, 0, 0, 0, 0, 0, 0, 0, 0, 0, 0, 0, 0, 0, 0, 0, 0, 0, 0, 0, 0, 0, 0, 0, 0, 0, 0, 0, 0, 0, 0, 0, 0, 0, 0, 0, 0, 0, 0, 0, 0, 0, 0, 0, 0, 0, 0, 0, 0, 0, 0, 0, 0, 0, 0, 0, 0, 0, 0, 0, 0, 0, 0, 0, 0, 0, 0, 0])
_uv = me_001.uv_layers.new(name='UVКарта')
_uv.uv.foreach_set('vector', [0.0, 0.0, 0.0, 0.0, 0.0, 0.0, 0.0, 0.0, 0.0, 0.0, 0.0, 0.0, 0.0, 0.0, 0.0, 0.0, 0.0, 0.0, 0.0, 0.0, 0.0, 0.0, 0.0, 0.0, 0.0, 0.0, 0.0, 0.0, 0.0, 0.0, 0.0, 0.0, 0.0, 0.0, 0.0, 0.0, 0.0, 0.0, 0.0, 0.0, 0.0, 0.0, 0.0, 0.0, 0.0, 0.0, 0.0, 0.0, 0.0, 0.0, 0.0, 0.0, 0.0, 0.0, 0.0, 0.0, 0.0, 0.0, 0.0, 0.0, 0.0, 0.0, 0.0, 0.0, 0.0, 0.0, 0.0, 0.0, 0.0, 0.0, 0.0, 0.0, 0.0, 0.0, 0.0, 0.0, 0.0, 0.0, 0.0, 0.0, 0.0, 0.0, 0.0, 0.0, 0.0, 0.0, 0.0, 0.0, 0.0, 0.0, 0.0, 0.0, 0.0, 0.0, 0.0, 0.0, 0.0, 0.0, 0.0, 0.0, 0.0, 0.0, 0.0, 0.0, 0.0, 0.0, 0.0, 0.0, 0.0, 0.0, 0.0, 0.0, 0.0, 0.0, 0.0, 0.0, 0.0, 0.0, 0.0, 0.0, 0.0, 0.0, 0.0, 0.0, 0.0, 0.0, 0.0, 0.0, 0.0, 0.0, 0.0, 0.0, 0.0, 0.0, 0.0, 0.0, 0.0, 0.0, 0.0, 0.0, 0.0, 0.0, 0.0, 0.0, 0.0, 0.0, 0.0, 0.0, 0.0, 0.0, 0.0, 0.0, 0.0, 0.0, 0.0, 0.0, 0.0, 0.0, 0.0, 0.0, 0.0, 0.0, 0.0, 0.0, 0.0, 0.0, 0.0, 0.0, 0.0, 0.0, 0.0, 0.0, 0.0, 0.0, 0.0, 0.0, 0.0, 0.0, 0.0, 0.0, 0.0, 0.0, 0.0, 0.0, 0.0, 0.0, 0.0, 0.0, 0.0, 0.0, 0.0, 0.0, 0.0, 0.0, 0.0, 0.0, 0.0, 0.0, 0.0, 0.0, 0.0, 0.0, 0.0, 0.0, 0.0, 0.0, 0.0, 0.0, 0.0, 0.0, 0.0, 0.0, 0.0, 0.0, 0.0, 0.0, 0.0, 0.0, 0.0, 0.0, 0.0, 0.0, 0.0, 0.0, 0.0, 0.0, 0.0, 0.0, 0.0, 0.0, 0.0, 0.0, 0.0, 0.0, 0.0, 0.0, 0.0, 0.0, 0.0, 0.0, 0.0, 0.0, 0.0, 0.0, 0.0, 0.0, 0.0, 0.0, 0.0, 0.0, 0.0, 0.0, 0.0, 0.0, 0.0, 0.0, 0.0, 0.0, 0.0, 0.0, 0.0, 0.0, 0.0, 0.0, 0.0, 0.0, 0.0, 0.0, 0.0, 0.0, 0.0, 0.0, 0.0, 0.0, 0.0, 0.0, 0.0, 0.0, 0.0, 0.0, 0.0, 0.0, 0.0, 0.0, 0.0, 0.0, 0.0, 0.0, 0.0, 0.0, 0.0, 0.0, 0.0, 0.0, 0.0, 0.0, 0.0, 0.0, 0.0, 0.0, 0.0, 0.0, 0.0, 0.0, 0.0, 0.0, 0.0, 0.0, 0.0, 0.0, 0.0, 0.0, 0.0, 0.0, 0.0, 0.0, 0.0, 0.0, 0.0, 0.0, 0.0, 0.0, 0.0, 0.0, 0.0, 0.0, 0.0, 0.0, 0.0, 0.0, 0.0, 0.0, 0.0, 0.0, 0.0, 0.0, 0.0, 0.0, 0.0, 0.0, 0.0, 0.0, 0.0, 0.0, 0.0, 0.0, 0.0, 0.0, 0.0, 0.0, 0.0, 0.0, 0.0, 0.0, 0.0, 0.0, 0.0, 0.0, 0.0, 0.0, 0.0, 0.0, 0.0, 0.0, 0.0, 0.0, 0.0, 0.0, 0.0, 0.0, 0.0, 0.0, 0.0, 0.0, 0.0, 0.0, 0.0, 0.0, 0.0, 0.0, 0.0, 0.0, 0.0, 0.0, 0.0, 0.0, 0.0, 0.0, 0.0, 0.0, 0.0, 0.0, 0.0, 0.0, 0.0, 0.0, 0.0, 0.0, 0.0, 0.0, 0.0, 0.0, 0.0, 0.0, 0.0, 0.0, 0.0, 0.0, 0.0, 0.0, 0.0, 0.0, 0.0, 0.0, 0.0, 0.0, 0.0, 0.0, 0.0, 0.0, 0.0, 0.0, 0.0, 0.0, 0.0, 0.0, 0.0, 0.0, 0.0, 0.0, 0.0, 0.0, 0.0, 0.0, 0.0, 0.0, 0.0, 0.0, 0.0, 0.0, 0.0, 0.0, 0.0, 0.0, 0.0, 0.0, 0.0, 0.0, 0.0, 0.0, 0.0, 0.0, 0.0, 0.0, 0.0, 0.0, 0.0, 0.0, 0.0, 0.0, 0.0, 0.0, 0.0, 0.0, 0.0, 0.0, 0.0, 0.0, 0.0, 0.0, 0.0, 0.0, 0.0, 0.0, 0.0, 0.0, 0.0, 0.0, 0.0, 0.0, 0.0, 0.0, 0.0, 0.0, 0.0, 0.0, 0.0, 0.0, 0.0, 0.0, 0.0, 0.0, 0.0, 0.0, 0.0, 0.0, 0.0, 0.0, 0.0, 0.0, 0.0, 0.0, 0.0, 0.0, 0.0, 0.0, 0.0, 0.0, 0.0, 0.0, 0.0, 0.0, 0.0, 0.0, 0.0, 0.0, 0.0, 0.0, 0.0, 0.0, 0.0, 0.0, 0.0, 0.0, 0.0, 0.0, 0.0, 0.0, 0.0, 0.0, 0.0, 0.0, 0.0, 0.0, 0.0, 0.0, 0.0, 0.0, 0.0, 0.0, 0.0, 0.0, 0.0, 0.0, 0.0, 0.0, 0.0, 0.0, 0.0, 0.0, 0.0, 0.0, 0.0, 0.0, 0.0, 0.0, 0.0, 0.0, 0.0, 0.0, 0.0, 0.0, 0.0, 0.0, 0.0, 0.0, 0.0, 0.0, 0.0, 0.0, 0.0, 0.0, 0.0, 0.0, 0.0, 0.0, 0.0, 0.0, 0.0, 0.0, 0.0, 0.0, 0.0, 0.0, 0.0, 0.0, 0.0, 0.0, 0.0, 0.0, 0.0, 0.0, 0.0, 0.0, 0.0, 0.0, 0.0, 0.0, 0.0, 0.0, 0.0, 0.0, 0.0, 0.0, 0.0, 0.0, 0.0, 0.0, 0.0, 0.0, 0.0, 0.0, 0.0, 0.0, 0.0, 0.0, 0.0, 0.0, 0.0, 0.0, 0.0, 0.0, 0.0, 0.0, 0.0, 0.0, 0.0, 0.0, 0.0, 0.0, 0.0, 0.0, 0.0, 0.0, 0.0, 0.0, 0.0, 0.0, 0.0, 0.0, 0.0, 0.0, 0.0, 0.0, 0.0, 0.0, 0.0, 0.0, 0.0, 0.0, 0.0, 0.0, 0.0, 0.0, 0.0, 0.0, 0.0, 0.0, 0.0, 0.0, 0.0, 0.0, 0.0, 0.0, 0.0, 0.0, 0.0, 0.0, 0.0, 0.0, 0.0, 0.0, 0.0, 0.0, 0.0, 0.0, 0.0, 0.0, 0.0, 0.0, 0.0, 0.0, 0.0, 0.0, 0.0, 0.0, 0.0, 0.0, 0.0, 0.0, 0.0, 0.0, 0.0, 0.0, 0.0, 0.0, 0.0, 0.0, 0.0, 0.0, 0.0, 0.0, 0.0, 0.0, 0.0, 0.0, 0.0, 0.0, 0.0, 0.0, 0.0, 0.0, 0.0, 0.0, 0.0, 0.0, 0.0, 0.0, 0.0, 0.0, 0.0, 0.0, 0.0, 0.0, 0.0, 0.0, 0.0, 0.0, 0.0, 0.0, 0.0, 0.0, 0.0, 0.0, 0.0, 0.0, 0.0, 0.0, 0.0, 0.0, 0.0, 0.0, 0.0, 0.0, 0.0, 0.0, 0.0, 0.0, 0.0, 0.0, 0.0, 0.0, 0.0, 0.0, 0.0, 0.0, 0.0, 0.0, 0.0, 0.0, 0.0, 0.0, 0.0, 0.0, 0.0, 0.0, 0.0, 0.0, 0.0, 0.0, 0.0, 0.0, 0.0, 0.0, 0.0, 0.0, 0.0, 0.0, 0.0, 0.0, 0.0, 0.0, 0.0, 0.0, 0.0, 0.0, 0.0, 0.0, 0.0, 0.0, 0.0, 0.0, 0.0, 0.0, 0.0, 0.0, 0.0, 0.0, 0.0, 0.0, 0.0, 0.0, 0.0, 0.0, 0.0, 0.0, 0.0, 0.0, 0.0, 0.0, 0.0, 0.0, 0.0, 0.0, 0.0, 0.0, 0.0, 0.0, 0.0, 0.0, 0.0, 0.0, 0.0, 0.0, 0.0, 0.0, 0.0, 0.0, 0.0, 0.0, 0.0, 0.0, 0.0, 0.0, 0.0, 0.0, 0.0, 0.0, 0.0, 0.0, 0.0, 0.0, 0.0, 0.0, 0.0, 0.0, 0.0, 0.0, 0.0, 0.0, 0.0, 0.0, 0.0, 0.0, 0.0, 0.0, 0.0, 0.0, 0.0, 0.0, 0.0, 0.0, 0.0, 0.0, 0.0, 0.0, 0.0, 0.0, 0.0, 0.0, 0.0, 0.0, 0.0, 0.0, 0.0, 0.0, 0.0, 0.0, 0.0, 0.0, 0.0, 0.0, 0.0, 0.0, 0.0, 0.0, 0.0, 0.0, 0.0, 0.0, 0.0, 0.0, 0.0, 0.0, 0.0, 0.0, 0.0, 0.0, 0.0, 0.0, 0.0, 0.0, 0.0, 0.0, 0.0, 0.0, 0.0, 0.0, 0.0, 0.0, 0.0, 0.0, 0.0, 0.0, 0.0, 0.0, 0.0, 0.0, 0.0, 0.0, 0.0, 0.0, 0.0, 0.0, 0.0, 0.0, 0.0, 0.0, 0.0, 0.0, 0.0, 0.0, 0.0, 0.0, 0.0, 0.0, 0.0, 0.0, 0.0, 0.0, 0.0, 0.0, 0.0, 0.0, 0.0, 0.0, 0.0, 0.0, 0.0, 0.0, 0.0, 0.0, 0.0, 0.0, 0.0, 0.0, 0.0, 0.0, 0.0, 0.0, 0.0, 0.0, 0.0, 0.0, 0.0, 0.0, 0.0, 0.0, 0.0, 0.0, 0.0, 0.0, 0.0, 0.0, 0.0, 0.0, 0.0, 0.0, 0.0, 0.0, 0.0, 0.0, 0.0, 0.0, 0.0, 0.0, 0.0, 0.0, 0.0, 0.0, 0.0, 0.0, 0.0, 0.0, 0.0, 0.0, 0.0, 0.0, 0.0, 0.0, 0.0, 0.0, 0.0, 0.0, 0.0, 0.0, 0.0, 0.0, 0.0, 0.0, 0.0, 0.0, 0.0, 0.0, 0.0, 0.0, 0.0, 0.0, 0.0, 0.0, 0.0, 0.0, 0.0, 0.0, 0.0, 0.0, 0.0, 0.0, 0.0, 0.0, 0.0, 0.0, 0.0, 0.0, 0.0, 0.0, 0.0, 0.0, 0.0, 0.0, 0.0, 0.0, 0.0, 0.0, 0.0, 0.0, 0.0, 0.0, 0.0, 0.0, 0.0, 0.0, 0.0, 0.0, 0.0, 0.0, 0.0, 0.0, 0.0, 0.0, 0.0, 0.0, 0.0, 0.0, 0.0, 0.0, 0.0, 0.0, 0.0, 0.0, 0.0, 0.0, 0.0, 0.0, 0.0, 0.0, 0.0, 0.0, 0.0, 0.0, 0.0, 0.0, 0.0, 0.0, 0.0, 0.0, 0.0, 0.0, 0.0, 0.0, 0.0, 0.0, 0.0, 0.0, 0.0, 0.0, 0.0, 0.0, 0.0, 0.0, 0.0, 0.0, 0.0, 0.0, 0.0, 0.0, 0.0, 0.0, 0.0, 0.0, 0.0, 0.0, 0.0, 0.0, 0.0, 0.0, 0.0, 0.0, 0.0, 0.0, 0.0, 0.0, 0.0, 0.0, 0.0, 0.0, 0.0, 0.0, 0.0, 0.0, 0.0, 0.0, 0.0, 0.0, 0.0, 0.0, 0.0, 0.0, 0.0, 0.0, 0.0, 0.0, 0.0, 0.0, 0.0, 0.0, 0.0, 0.0, 0.0, 0.0, 0.0, 0.0, 0.0, 0.0, 0.0, 0.0, 0.0, 0.0, 0.0, 0.0, 0.0, 0.0, 0.0, 0.0, 0.0, 0.0, 0.0, 0.0, 0.0, 0.0, 0.0, 0.0, 0.0, 0.0, 0.0, 0.0, 0.0, 0.0, 0.0, 0.0, 0.0, 0.0, 0.0, 0.0, 0.0, 0.0, 0.0, 0.0, 0.0, 0.0, 0.0, 0.0, 0.0, 0.0, 0.0, 0.0, 0.0, 0.0, 0.0, 0.0, 0.0, 0.0, 0.0, 0.0, 0.0, 0.0, 0.0, 0.0, 0.0, 0.0, 0.0, 0.0, 0.0, 0.0, 0.0, 0.0, 0.0, 0.0, 0.0, 0.0, 0.0, 0.0, 0.0, 0.0, 0.0, 0.0, 0.0, 0.0, 0.0, 0.0, 0.0, 0.0, 0.0, 0.0, 0.0, 0.0, 0.0, 0.0, 0.0, 0.0, 0.0, 0.0, 0.0, 0.0, 0.0, 0.0, 0.0, 0.0, 0.0, 0.0, 0.0, 0.0, 0.0, 0.0, 0.0, 0.0, 0.0, 0.0, 0.0, 0.0, 0.0, 0.0, 0.0, 0.0, 0.0, 0.0, 0.0, 0.0, 0.0, 0.0, 0.0, 0.0, 0.0, 0.0, 0.0, 0.0, 0.0, 0.0, 0.0, 0.0, 0.0, 0.0, 0.0, 0.0, 0.0, 0.0, 0.0, 0.0, 0.0, 0.0, 0.0, 0.0, 0.0, 0.0, 0.0, 0.0, 0.0, 0.0, 0.0, 0.0, 0.0, 0.0, 0.0, 0.0, 0.0, 0.0, 0.0, 0.0, 0.0, 0.0, 0.0, 0.0, 0.0, 0.0, 0.0, 0.0, 0.0, 0.0, 0.0, 0.0, 0.0, 0.0, 0.0, 0.0, 0.0, 0.0, 0.0, 0.0, 0.0, 0.0, 0.0, 0.0, 0.0, 0.0, 0.0, 0.0, 0.0, 0.0, 0.0, 0.0, 0.0, 0.0, 0.0, 0.0, 0.0, 0.0, 0.0, 0.0, 0.0, 0.0, 0.0, 0.0, 0.0, 0.0, 0.0, 0.0, 0.0, 0.0, 0.0, 0.0, 0.0, 0.0, 0.0, 0.0, 0.0, 0.0, 0.0, 0.0, 0.0, 0.0, 0.0, 0.0, 0.0, 0.0, 0.0, 0.0, 0.0, 0.0, 0.0, 0.0, 0.0, 0.0, 0.0, 0.0, 0.0, 0.0, 0.0, 0.0, 0.0, 0.0, 0.0, 0.0, 0.0, 0.0, 0.0, 0.0, 0.0, 0.0, 0.0, 0.0, 0.0, 0.0, 0.0, 0.0, 0.0, 0.0, 0.0, 0.0, 0.0, 0.0, 0.0, 0.0, 0.0, 0.0, 0.0, 0.0, 0.0, 0.0, 0.0, 0.0, 0.0, 0.0, 0.0, 0.0, 0.0, 0.0, 0.0, 0.0, 0.0, 0.0, 0.0, 0.0, 0.0, 0.0, 0.0, 0.0, 0.0, 0.0, 0.0, 0.0, 0.0, 0.0, 0.0, 0.0, 0.0, 0.0, 0.0, 0.0, 0.0, 0.0, 0.0, 0.0, 0.0, 0.0, 0.0, 0.0, 0.0, 0.0, 0.0, 0.0, 0.0, 0.0, 0.0, 0.0, 0.0, 0.0, 0.0, 0.0, 0.0, 0.0, 0.0, 0.0, 0.0, 0.0, 0.0, 0.0, 0.0, 0.0, 0.0, 0.0, 0.0, 0.0, 0.0, 0.0, 0.0, 0.0, 0.0, 0.0, 0.0, 0.0, 0.0, 0.0, 0.0, 0.0, 0.0, 0.0, 0.0, 0.0, 0.0, 0.0, 0.0, 0.0, 0.0, 0.0, 0.0, 0.0, 0.0, 0.0, 0.0, 0.0, 0.0, 0.0, 0.0, 0.0, 0.0, 0.0, 0.0, 0.0, 0.0, 0.0, 0.0, 0.0, 0.0, 0.0, 0.0, 0.0, 0.0, 0.0, 0.0, 0.0, 0.0, 0.0, 0.0, 0.0, 0.0, 0.0, 0.0, 0.0, 0.0, 0.0, 0.0, 0.0, 0.0, 0.0, 0.0, 0.0, 0.0, 0.0, 0.0, 0.0, 0.0, 0.0, 0.0, 0.0, 0.0, 0.0, 0.0, 0.0, 0.0, 0.0, 0.0, 0.0, 0.0, 0.0, 0.0, 0.0, 0.0, 0.0, 0.0, 0.0, 0.0, 0.0, 0.0, 0.0, 0.0, 0.0, 0.0, 0.0, 0.0, 0.0, 0.0, 0.0, 0.0, 0.0, 0.0, 0.0, 0.0, 0.0, 0.0, 0.0, 0.0, 0.0, 0.0, 0.0, 0.0, 0.0, 0.0, 0.0, 0.0, 0.0, 0.0, 0.0, 0.0, 0.0, 0.0, 0.0, 0.0, 0.0, 0.0, 0.0, 0.0, 0.0, 0.0, 0.0, 0.0, 0.0, 0.0, 0.0, 0.0, 0.0, 0.0, 0.0, 0.0, 0.0, 0.0, 0.0, 0.0, 0.0, 0.0, 0.0, 0.0, 0.0, 0.0, 0.0, 0.0, 0.0, 0.0, 0.0, 0.0, 0.0, 0.0, 0.0, 0.0, 0.0, 0.0, 0.0, 0.0, 0.0, 0.0, 0.0, 0.0, 0.0, 0.0, 0.0, 0.0, 0.0, 0.0, 0.0, 0.0, 0.0, 0.0, 0.0, 0.0, 0.0, 0.0, 0.0, 0.0, 0.0, 0.0, 0.0, 0.0, 0.0, 0.0, 0.0, 0.0, 0.0, 0.0, 0.0, 0.0, 0.0, 0.0, 0.0, 0.0, 0.0, 0.0, 0.0, 0.0, 0.0, 0.0, 0.0, 0.0, 0.0, 0.0, 0.0, 0.0, 0.0, 0.0, 0.0, 0.0, 0.0, 0.0, 0.0, 0.0, 0.0, 0.0, 0.0, 0.0, 0.0, 0.0, 0.0, 0.0, 0.0, 0.0, 0.0, 0.0, 0.0, 0.0, 0.0, 0.0, 0.0, 0.0, 0.0, 0.0, 0.0, 0.0, 0.0, 0.0, 0.0, 0.0, 0.0, 0.0, 0.0, 0.0, 0.0, 0.0, 0.0, 0.0, 0.0, 0.0, 0.0, 0.0, 0.0, 0.0, 0.0, 0.0, 0.0, 0.0, 0.0, 0.0, 0.0, 0.0, 0.0, 0.0, 0.0, 0.0, 0.0, 0.0, 0.0, 0.0, 0.0, 0.0, 0.0, 0.0, 0.0, 0.0, 0.0, 0.0, 0.0, 0.0, 0.0, 0.0, 0.0, 0.0, 0.0, 0.0, 0.0, 0.0, 0.0, 0.0, 0.0, 0.0, 0.0, 0.0, 0.0, 0.0, 0.0, 0.0, 0.0, 0.0, 0.0, 0.0, 0.0, 0.0, 0.0, 0.0, 0.0, 0.0, 0.0, 0.0, 0.0, 0.0, 0.0, 0.0, 0.0, 0.0, 0.0, 0.0, 0.0, 0.0, 0.0, 0.0, 0.0, 0.0, 0.0, 0.0, 0.0, 0.0, 0.0, 0.0, 0.0, 0.0, 0.0, 0.0, 0.0, 0.0, 0.0, 0.0, 0.0, 0.0, 0.0, 0.0, 0.0, 0.0, 0.0, 0.0, 0.0, 0.0, 0.0, 0.0, 0.0, 0.0, 0.0, 0.0, 0.0, 0.0, 0.0, 0.0, 0.0, 0.0, 0.0, 0.0, 0.0, 0.0, 0.0, 0.0, 0.0, 0.0, 0.0, 0.0, 0.0, 0.0, 0.0, 0.0, 0.0, 0.0, 0.0, 0.0, 0.0, 0.0, 0.0, 0.0, 0.0, 0.0, 0.0, 0.0, 0.0, 0.0, 0.0, 0.0, 0.0, 0.0, 0.0, 0.0, 0.0, 0.0, 0.0, 0.0, 0.0, 0.0, 0.0, 0.0, 0.0, 0.0, 0.0, 0.0, 0.0, 0.0, 0.0, 0.0, 0.0, 0.0, 0.0, 0.0, 0.0, 0.0, 0.0, 0.0, 0.0, 0.0, 0.0, 0.0, 0.0, 0.0, 0.0, 0.0, 0.0, 0.0, 0.0, 0.0, 0.0, 0.0, 0.0, 0.0, 0.0, 0.0, 0.0, 0.0, 0.0, 0.0, 0.0, 0.0, 0.0, 0.0, 0.0, 0.0, 0.0, 0.0, 0.0, 0.0, 0.0, 0.0, 0.0, 0.0, 0.0, 0.0, 0.0, 0.0, 0.0, 0.0, 0.0, 0.0, 0.0, 0.0, 0.0, 0.0, 0.0, 0.0, 0.0, 0.0, 0.0, 0.0, 0.0, 0.0, 0.0, 0.0, 0.0, 0.0, 0.0, 0.0, 0.0, 0.0, 0.0, 0.0, 0.0, 0.0, 0.0, 0.0, 0.0, 0.0, 0.0, 0.0, 0.0, 0.0, 0.0, 0.0, 0.0, 0.0, 0.0, 0.0, 0.0, 0.0, 0.0, 0.0, 0.0, 0.0, 0.0, 0.0, 0.0, 0.0, 0.0, 0.0, 0.0, 0.0, 0.0, 0.0, 0.0, 0.0, 0.0, 0.0, 0.0, 0.0, 0.0, 0.0, 0.0, 0.0, 0.0, 0.0, 0.0, 0.0, 0.0, 0.0, 0.0, 0.0, 0.0, 0.0, 0.0, 0.0, 0.0, 0.0, 0.0, 0.0, 0.0, 0.0, 0.0, 0.0, 0.0, 0.0, 0.0, 0.0, 0.0, 0.0, 0.0, 0.0, 0.0, 0.0, 0.0, 0.0, 0.0, 0.0, 0.0, 0.0, 0.0, 0.0, 0.0, 0.0, 0.0, 0.0, 0.0, 0.0, 0.0, 0.0, 0.0, 0.0, 0.0, 0.0, 0.0, 0.0, 0.0, 0.0, 0.0, 0.0, 0.0, 0.0, 0.0, 0.0, 0.0, 0.0, 0.0, 0.0, 0.0, 0.0, 0.0, 0.0, 0.0, 0.0, 0.0, 0.0, 0.0, 0.0, 0.0, 0.0, 0.0, 0.0, 0.0, 0.0, 0.0, 0.0, 0.0, 0.0, 0.0, 0.0, 0.0, 0.0, 0.0, 0.0, 0.0, 0.0, 0.0, 0.0, 0.0, 0.0, 0.0, 0.0, 0.0, 0.0, 0.0, 0.0, 0.0, 0.0, 0.0, 0.0, 0.0, 0.0, 0.0, 0.0, 0.0, 0.0, 0.0, 0.0, 0.0, 0.0, 0.0, 0.0, 0.0, 0.0, 0.0, 0.0, 0.0, 0.0, 0.0, 0.0, 0.0, 0.0, 0.0, 0.0, 0.0, 0.0, 0.0, 0.0, 0.0, 0.0, 0.0, 0.0, 0.0, 0.0, 0.0, 0.0, 0.0, 0.0, 0.0, 0.0, 0.0, 0.0, 0.0, 0.0, 0.0, 0.0, 0.0, 0.0, 0.0, 0.0, 0.0, 0.0, 0.0, 0.0, 0.0, 0.0, 0.0, 0.0, 0.0, 0.0, 0.0, 0.0, 0.0, 0.0, 0.0, 0.0, 0.0, 0.0, 0.0, 0.0, 0.0, 0.0, 0.0, 0.0, 0.0, 0.0, 0.0, 0.0, 0.0, 0.0, 0.0, 0.0, 0.0, 0.0, 0.0, 0.0, 0.0, 0.0, 0.0, 0.0, 0.0, 0.0, 0.0, 0.0, 0.0, 0.0, 0.0, 0.0, 0.0, 0.0, 0.0, 0.0, 0.0, 0.0, 0.0, 0.0, 0.0, 0.0, 0.0, 0.0, 0.0, 0.0, 0.0, 0.0, 0.0, 0.0, 0.0, 0.0, 0.0, 0.0, 0.0, 0.0, 0.0, 0.0, 0.0, 0.0, 0.0, 0.0, 0.0, 0.0, 0.0, 0.0, 0.0, 0.0, 0.0, 0.0, 0.0, 0.0, 0.0, 0.0, 0.0, 0.0, 0.0, 0.0, 0.0, 0.0, 0.0, 0.0, 0.0, 0.0, 0.0, 0.0, 0.0, 0.0, 0.0, 0.0, 0.0, 0.0, 0.0, 0.0, 0.0, 0.0, 0.0, 0.0, 0.0, 0.0, 0.0, 0.0, 0.0, 0.0, 0.0, 0.0, 0.0, 0.0, 0.0, 0.0, 0.0, 0.0, 0.0, 0.0, 0.0, 0.0, 0.0, 0.0, 0.0, 0.0, 0.0, 0.0, 0.0, 0.0, 0.0, 0.0, 0.0, 0.0, 0.0, 0.0, 0.0, 0.0, 0.0, 0.0, 0.0, 0.0, 0.0, 0.0, 0.0, 0.0, 0.0, 0.0, 0.0, 0.0, 0.0, 0.0, 0.0, 0.0, 0.0, 0.0, 0.0, 0.0, 0.0, 0.0, 0.0, 0.0, 0.0, 0.0, 0.0, 0.0, 0.0, 0.0, 0.0, 0.0, 0.0, 0.0, 0.0, 0.0, 0.0, 0.0, 0.0, 0.0, 0.0, 0.0, 0.0, 0.0, 0.0, 0.0, 0.0, 0.0, 0.0, 0.0, 0.0, 0.0, 0.0, 0.0, 0.0, 0.0, 0.0, 0.0, 0.0, 0.0, 0.0, 0.0, 0.0, 0.0, 0.0, 0.0, 0.0, 0.0, 0.0, 0.0, 0.0, 0.0, 0.0, 0.0, 0.0, 0.0, 0.0, 0.0, 0.0, 0.0, 0.0, 0.0, 0.0, 0.0, 0.0, 0.0, 0.0, 0.0, 0.0, 0.0, 0.0, 0.0, 0.0, 0.0, 0.0, 0.0, 0.0, 0.0, 0.0, 0.0, 0.0, 0.0, 0.0, 0.0, 0.0, 0.0, 0.0, 0.0, 0.0, 0.0, 0.0, 0.0, 0.0, 0.0, 0.0, 0.0, 0.0, 0.0, 0.0, 0.0, 0.0, 0.0, 0.0, 0.0, 0.0, 0.0, 0.0, 0.0, 0.0, 0.0, 0.0, 0.0, 0.0, 0.0, 0.0, 0.0, 0.0, 0.0, 0.0, 0.0, 0.0, 0.0, 0.0, 0.0, 0.0, 0.0, 0.0, 0.0, 0.0, 0.0, 0.0, 0.0, 0.0, 0.0, 0.0, 0.0, 0.0, 0.0, 0.0, 0.0, 0.0, 0.0, 0.0, 0.0, 0.0, 0.0, 0.0, 0.0, 0.0, 0.0, 0.0, 0.0, 0.0, 0.0, 0.0, 0.0, 0.0, 0.0, 0.0, 0.0, 0.0, 0.0, 0.0, 0.0, 0.0, 0.0, 0.0, 0.0, 0.0, 0.0, 0.0, 0.0, 0.0, 0.0, 0.0, 0.0, 0.0, 0.0, 0.0, 0.0, 0.0, 0.0, 0.0, 0.0, 0.0, 0.0, 0.0, 0.0, 0.0, 0.0, 0.0, 0.0, 0.0, 0.0, 0.0, 0.0, 0.0, 0.0, 0.0, 0.0, 0.0, 0.0, 0.0, 0.0, 0.0, 0.0, 0.0, 0.0, 0.0, 0.0, 0.0, 0.0, 0.0, 0.0, 0.0, 0.0, 0.0, 0.0, 0.0, 0.0, 0.0, 0.0, 0.0, 0.0, 0.0, 0.0, 0.0, 0.0, 0.0, 0.0, 0.0, 0.0, 0.0, 0.0, 0.0, 0.0, 0.0, 0.0, 0.0, 0.0, 0.0, 0.0, 0.0, 0.0, 0.0, 0.0, 0.0, 0.0, 0.0, 0.0, 0.0, 0.0, 0.0, 0.0, 0.0, 0.0, 0.0, 0.0, 0.0, 0.0, 0.0, 0.0, 0.0, 0.0, 0.0, 0.0, 0.0, 0.0, 0.0, 0.0, 0.0, 0.0, 0.0, 0.0, 0.0, 0.0, 0.0, 0.0, 0.0, 0.0, 0.0, 0.0, 0.0, 0.0, 0.0, 0.0, 0.0, 0.0, 0.0, 0.0, 0.0, 0.0, 0.0, 0.0, 0.0, 0.0, 0.0, 0.0, 0.0, 0.0, 0.0, 0.0, 0.0, 0.0, 0.0, 0.0, 0.0, 0.0, 0.0, 0.0, 0.0, 0.0, 0.0, 0.0, 0.0, 0.0, 0.0, 0.0, 0.0, 0.0, 0.0, 0.0, 0.0, 0.0, 0.0, 0.0, 0.0, 0.0, 0.0, 0.0, 0.0, 0.0, 0.0, 0.0, 0.0, 0.0, 0.0, 0.0, 0.0, 0.0, 0.0, 0.0, 0.0, 0.0, 0.0, 0.0, 0.0, 0.0, 0.0, 0.0, 0.0, 0.0, 0.0, 0.0, 0.0, 0.0, 0.0, 0.0, 0.0, 0.0, 0.0, 0.0, 0.0, 0.0, 0.0, 0.0, 0.0, 0.0, 0.0, 0.0, 0.0, 0.0, 0.0, 0.0, 0.0, 0.0, 0.0, 0.0, 0.0, 0.0, 0.0, 0.0, 0.0, 0.0, 0.0, 0.0, 0.0, 0.0, 0.0, 0.0, 0.0, 0.0, 0.0, 0.0, 0.0, 0.0, 0.0, 0.0, 0.0, 0.0, 0.0, 0.0, 0.0, 0.0, 0.0, 0.0, 0.0, 0.0, 0.0, 0.0, 0.0, 0.0, 0.0, 0.0, 0.0, 0.0, 0.0, 0.0, 0.0, 0.0, 0.0, 0.0, 0.0, 0.0, 0.0, 0.0, 0.0, 0.0, 0.0, 0.0, 0.0, 0.0, 0.0, 0.0, 0.0, 0.0, 0.0, 0.0, 0.0, 0.0, 0.0, 0.0, 0.0, 0.0, 0.0, 0.0, 0.0, 0.0, 0.0, 0.0, 0.0, 0.0, 0.0, 0.0, 0.0, 0.0, 0.0, 0.0, 0.0, 0.0, 0.0, 0.0, 0.0, 0.0, 0.0, 0.0, 0.0, 0.0, 0.0, 0.0, 0.0, 0.0, 0.0, 0.0, 0.0, 0.0, 0.0, 0.0, 0.0, 0.0, 0.0, 0.0, 0.0, 0.0, 0.0, 0.0, 0.0, 0.0, 0.0, 0.0, 0.0, 0.0, 0.0, 0.0, 0.0, 0.0, 0.0, 0.0, 0.0, 0.0, 0.0, 0.0, 0.0, 0.0, 0.0, 0.0, 0.0, 0.0, 0.0, 0.0, 0.0, 0.0, 0.0, 0.0, 0.0, 0.0, 0.0, 0.0, 0.0, 0.0, 0.0, 0.0, 0.0, 0.0, 0.0, 0.0, 0.0, 0.0, 0.0, 0.0, 0.0, 0.0, 0.0, 0.0, 0.0, 0.0, 0.0, 0.0, 0.0, 0.0, 0.0, 0.0, 0.0, 0.0, 0.0, 0.0, 0.0, 0.0, 0.0, 0.0, 0.0, 0.0, 0.0, 0.0, 0.0, 0.0, 0.0, 0.0, 0.0, 0.0, 0.0, 0.0, 0.0, 0.0, 0.0, 0.0, 0.0, 0.0, 0.0, 0.0, 0.0, 0.0, 0.0, 0.0, 0.0, 0.0, 0.0, 0.0, 0.0, 0.0, 0.0, 0.0, 0.0, 0.0, 0.0, 0.0, 0.0, 0.0, 0.0, 0.0, 0.0, 0.0, 0.0, 0.0, 0.0, 0.0, 0.0, 0.0, 0.0, 0.0, 0.0, 0.0, 0.0, 0.0, 0.0, 0.0, 0.0, 0.0, 0.0, 0.0, 0.0, 0.0, 0.0, 0.0, 0.0, 0.0, 0.0, 0.0, 0.0, 0.0, 0.0, 0.0, 0.0, 0.0, 0.0, 0.0, 0.0, 0.0, 0.0, 0.0, 0.0, 0.0, 0.0, 0.0, 0.0, 0.0, 0.0, 0.0, 0.0, 0.0, 0.0, 0.0, 0.0, 0.0, 0.0, 0.0, 0.0, 0.0, 0.0, 0.0, 0.0, 0.0, 0.0, 0.0, 0.0, 0.0, 0.0, 0.0, 0.0, 0.0, 0.0, 0.0, 0.0, 0.0, 0.0, 0.0, 0.0, 0.0, 0.0, 0.0, 0.0, 0.0, 0.0, 0.0, 0.0, 0.0, 0.0, 0.0, 0.0, 0.0, 0.0, 0.0, 0.0, 0.0, 0.0, 0.0, 0.0, 0.0, 0.0, 0.0, 0.0, 0.0, 0.0, 0.0, 0.0, 0.0, 0.0, 0.0, 0.0, 0.0, 0.0, 0.0, 0.0, 0.0, 0.0, 0.0, 0.0, 0.0, 0.0, 0.0, 0.0, 0.0, 0.0, 0.0, 0.0, 0.0, 0.0, 0.0, 0.0, 0.0, 0.0, 0.0, 0.0, 0.0, 0.0, 0.0, 0.0, 0.0, 0.0, 0.0, 0.0, 0.0, 0.0, 0.0, 0.0, 0.0, 0.0, 0.0, 0.0, 0.0, 0.0, 0.0, 0.0, 0.0, 0.0, 0.0, 0.0, 0.0, 0.0, 0.0, 0.0, 0.0, 0.0, 0.0, 0.0, 0.0, 0.0, 0.0, 0.0, 0.0, 0.0, 0.0, 0.0, 0.0, 0.0, 0.0, 0.0, 0.0, 0.0, 0.0, 0.0, 0.0, 0.0, 0.0, 0.0, 0.0, 0.0, 0.0, 0.0, 0.0, 0.0, 0.0, 0.0, 0.0, 0.0, 0.0, 0.0, 0.0, 0.0, 0.0, 0.0, 0.0, 0.0, 0.0, 0.0, 0.0, 0.0, 0.0, 0.0, 0.0, 0.0, 0.0, 0.0, 0.0, 0.0, 0.0, 0.0, 0.0, 0.0, 0.0, 0.0, 0.0, 0.0, 0.0, 0.0, 0.0, 0.0, 0.0, 0.0, 0.0, 0.0, 0.0, 0.0, 0.0, 0.0, 0.0, 0.0, 0.0, 0.0, 0.0, 0.0, 0.0, 0.0, 0.0, 0.0, 0.0, 0.0, 0.0, 0.0, 0.0, 0.0, 0.0, 0.0, 0.0, 0.0, 0.0, 0.0, 0.0, 0.0, 0.0, 0.0, 0.0, 0.0, 0.0, 0.0, 0.0, 0.0, 0.0, 0.0, 0.0, 0.0, 0.0, 0.0, 0.0, 0.0, 0.0, 0.0, 0.0, 0.0, 0.0, 0.0, 0.0, 0.0, 0.0, 0.0, 0.0, 0.0, 0.0, 0.0, 0.0, 0.0, 0.0, 0.0, 0.0, 0.0, 0.0, 0.0, 0.0, 0.0, 0.0, 0.0, 0.0, 0.0, 0.0, 0.0, 0.0, 0.0, 0.0, 0.0, 0.0, 0.0, 0.0, 0.0, 0.0, 0.0, 0.0, 0.0, 0.0, 0.0, 0.0, 0.0, 0.0, 0.0, 0.0, 0.0, 0.0, 0.0, 0.0, 0.0, 0.0, 0.0, 0.0, 0.0, 0.0, 0.0, 0.0, 0.0, 0.0, 0.0, 0.0, 0.0, 0.0, 0.0, 0.0, 0.0, 0.0, 0.0, 0.0, 0.0, 0.0, 0.0, 0.0, 0.0, 0.0, 0.0, 0.0, 0.0, 0.0, 0.0, 0.0, 0.0, 0.0, 0.0, 0.0, 0.0, 0.0, 0.0, 0.0, 0.0, 0.0, 0.0, 0.0, 0.0, 0.0, 0.0, 0.0, 0.0, 0.0, 0.0, 0.0, 0.0, 0.0, 0.0, 0.0, 0.0, 0.0, 0.0, 0.0, 0.0, 0.0, 0.0, 0.0, 0.0, 0.0, 0.0, 0.0, 0.0, 0.0, 0.0, 0.0, 0.0, 0.0, 0.0, 0.0, 0.0, 0.0, 0.0, 0.0, 0.0, 0.0, 0.0, 0.0, 0.0, 0.0, 0.0, 0.0, 0.0, 0.0, 0.0, 0.0, 0.0, 0.0, 0.0, 0.0, 0.0, 0.0, 0.0, 0.0, 0.0, 0.0, 0.0, 0.0, 0.0, 0.0, 0.0, 0.0, 0.0, 0.0, 0.0, 0.0, 0.0, 0.0, 0.0, 0.0, 0.0, 0.0, 0.0, 0.0, 0.0, 0.0, 0.0, 0.0, 0.0, 0.0, 0.0, 0.0, 0.0, 0.0, 0.0, 0.0, 0.0, 0.0, 0.0, 0.0, 0.0, 0.0, 0.0, 0.0, 0.0, 0.0, 0.0, 0.0, 0.0, 0.0, 0.0, 0.0, 0.0, 0.0, 0.0, 0.0, 0.0, 0.0, 0.0, 0.0, 0.0, 0.0, 0.0, 0.0, 0.0, 0.0, 0.0, 0.0, 0.0, 0.0, 0.0, 0.0, 0.0, 0.0, 0.0, 0.0, 0.0, 0.0, 0.0, 0.0, 0.0, 0.0, 0.0, 0.0, 0.0, 0.0, 0.0, 0.0, 0.0, 0.0, 0.0, 0.0, 0.0, 0.0, 0.0, 0.0, 0.0, 0.0, 0.0, 0.0, 0.0, 0.0, 0.0, 0.0, 0.0, 0.0, 0.0, 0.0, 0.0, 0.0, 0.0, 0.0, 0.0, 0.0, 0.0, 0.0, 0.0, 0.0, 0.0, 0.0, 0.0, 0.0, 0.0, 0.0, 0.0, 0.0, 0.0, 0.0, 0.0, 0.0, 0.0, 0.0, 0.0, 0.0, 0.0, 0.0, 0.0, 0.0, 0.0, 0.0, 0.0, 0.0, 0.0, 0.0, 0.0, 0.0, 0.0, 0.0, 0.0, 0.0, 0.0, 0.0, 0.0, 0.0, 0.0, 0.0, 0.0, 0.0, 0.0, 0.0, 0.0, 0.0, 0.0, 0.0, 0.0, 0.0, 0.0, 0.0, 0.0, 0.0, 0.0, 0.0, 0.0, 0.0, 0.0, 0.0, 0.0, 0.0, 0.0, 0.0, 0.0, 0.0, 0.0, 0.0, 0.0, 0.0, 0.0, 0.0, 0.0, 0.0, 0.0, 0.0, 0.0, 0.0, 0.0, 0.0, 0.0, 0.0, 0.0, 0.0, 0.0, 0.0, 0.0, 0.0, 0.0, 0.0, 0.0, 0.0, 0.0, 0.0, 0.0, 0.0, 0.0, 0.0, 0.0, 0.0, 0.0, 0.0, 0.0, 0.0, 0.0, 0.0, 0.0, 0.0, 0.0, 0.0, 0.0, 0.0, 0.0, 0.0, 0.0, 0.0, 0.0, 0.0, 0.0, 0.0, 0.0, 0.0, 0.0, 0.0, 0.0, 0.0, 0.0, 0.0, 0.0, 0.0, 0.0, 0.0, 0.0, 0.0, 0.0, 0.0, 0.0, 0.0, 0.0, 0.0, 0.0, 0.0, 0.0, 0.0, 0.0, 0.0, 0.0, 0.0, 0.0, 0.0, 0.0, 0.0, 0.0, 0.0, 0.0, 0.0, 0.0, 0.0, 0.0, 0.0, 0.0, 0.0, 0.0, 0.0, 0.0, 0.0, 0.0, 0.0, 0.0, 0.0, 0.0, 0.0, 0.0, 0.0, 0.0, 0.0, 0.0, 0.0, 0.0, 0.0, 0.0, 0.0, 0.0, 0.0, 0.0, 0.0, 0.0, 0.0, 0.0, 0.0, 0.0, 0.0, 0.0, 0.0, 0.0, 0.0, 0.0, 0.0, 0.0, 0.0, 0.0, 0.0, 0.0, 0.0, 0.0, 0.0, 0.0, 0.0, 0.0, 0.0, 0.0, 0.0, 0.0, 0.0, 0.0, 0.0, 0.0, 0.0, 0.0, 0.0, 0.0, 0.0, 0.0, 0.0, 0.0, 0.0, 0.0, 0.0, 0.0, 0.0, 0.0, 0.0, 0.0, 0.0, 0.0, 0.0, 0.0, 0.0, 0.0, 0.0, 0.0, 0.0, 0.0, 0.0, 0.0, 0.0, 0.0, 0.0, 0.0, 0.0, 0.0, 0.0, 0.0, 0.0, 0.0, 0.0, 0.0, 0.0, 0.0, 0.0, 0.0, 0.0, 0.0, 0.0, 0.0, 0.0, 0.0, 0.0, 0.0, 0.0, 0.0, 0.0, 0.0, 0.0, 0.0, 0.0, 0.0, 0.0, 0.0, 0.0, 0.0, 0.0, 0.0, 0.0, 0.0, 0.0, 0.0, 0.0, 0.0, 0.0, 0.0, 0.0, 0.0, 0.0, 0.0, 0.0, 0.0, 0.0, 0.0, 0.0, 0.0, 0.0, 0.0, 0.0, 0.0, 0.0, 0.0, 0.0, 0.0, 0.0, 0.0, 0.0, 0.0, 0.0, 0.0, 0.0, 0.0, 0.0, 0.0, 0.0, 0.0, 0.0, 0.0, 0.0, 0.0, 0.0, 0.0, 0.0, 0.0, 0.0, 0.0, 0.0, 0.0, 0.0, 0.0, 0.0, 0.0, 0.0, 0.0, 0.0, 0.0, 0.0, 0.0, 0.0, 0.0, 0.0, 0.0, 0.0, 0.0, 0.0, 0.0, 0.0, 0.0, 0.0, 0.0, 0.0, 0.0, 0.0, 0.0, 0.0, 0.0, 0.0, 0.0, 0.0, 0.0, 0.0, 0.0, 0.0, 0.0, 0.0, 0.0, 0.0, 0.0, 0.0, 0.0, 0.0, 0.0, 0.0, 0.0, 0.0, 0.0, 0.0, 0.0, 0.0, 0.0, 0.0, 0.0, 0.0, 0.0, 0.0, 0.0, 0.0, 0.0, 0.0, 0.0, 0.0, 0.0, 0.0, 0.0, 0.0, 0.0, 0.0, 0.0, 0.0, 0.0, 0.0, 0.0, 0.0, 0.0, 0.0, 0.0, 0.0, 0.0, 0.0, 0.0, 0.0, 0.0, 0.0, 0.0, 0.0, 0.0, 0.0, 0.0, 0.0, 0.0, 0.0, 0.0, 0.0, 0.0, 0.0, 0.0, 0.0, 0.0, 0.0, 0.0, 0.0, 0.0, 0.0, 0.0, 0.0, 0.0, 0.0, 0.0, 0.0, 0.0, 0.0, 0.0, 0.0, 0.0, 0.0, 0.0, 0.0, 0.0, 0.0, 0.0, 0.0, 0.0, 0.0, 0.0, 0.0, 0.0, 0.0, 0.0, 0.0, 0.0, 0.0, 0.0, 0.0, 0.0, 0.0, 0.0, 0.0, 0.0, 0.0, 0.0, 0.0, 0.0, 0.0, 0.0, 0.0, 0.0, 0.0, 0.0, 0.0, 0.0, 0.0, 0.0, 0.0, 0.0, 0.0, 0.0, 0.0, 0.0, 0.0, 0.0, 0.0, 0.0, 0.0, 0.0, 0.0, 0.0, 0.0, 0.0, 0.0, 0.0, 0.0, 0.0, 0.0, 0.0, 0.0, 0.0, 0.0, 0.0, 0.0, 0.0, 0.0, 0.0, 0.0, 0.0, 0.0, 0.0, 0.0, 0.0, 0.0, 0.0, 0.0, 0.0, 0.0, 0.0, 0.0, 0.0, 0.0, 0.0, 0.0, 0.0, 0.0, 0.0, 0.0, 0.0, 0.0, 0.0, 0.0, 0.0, 0.0, 0.0, 0.0, 0.0, 0.0, 0.0, 0.0, 0.0, 0.0, 0.0, 0.0, 0.0, 0.0, 0.0, 0.0, 0.0, 0.0, 0.0, 0.0, 0.0, 0.0, 0.0, 0.0, 0.0, 0.0, 0.0, 0.0, 0.0, 0.0, 0.0, 0.0, 0.0, 0.0, 0.0, 0.0, 0.0, 0.0, 0.0, 0.0, 0.0, 0.0, 0.0, 0.0, 0.0, 0.0, 0.0, 0.0, 0.0, 0.0, 0.0, 0.0, 0.0, 0.0, 0.0, 0.0, 0.0, 0.0, 0.0, 0.0, 0.0, 0.0, 0.0, 0.0, 0.0, 0.0, 0.0, 0.0, 0.0, 0.0, 0.0, 0.0, 0.0, 0.0, 0.0, 0.0, 0.0, 0.0, 0.0, 0.0, 0.0, 0.0, 0.0, 0.0, 0.0, 0.0, 0.0, 0.0, 0.0, 0.0, 0.0, 0.0, 0.0, 0.0, 0.0, 0.0, 0.0, 0.0, 0.0, 0.0, 0.0, 0.0, 0.0, 0.0, 0.0, 0.0, 0.0, 0.0, 0.0, 0.0, 0.0, 0.0, 0.0, 0.0, 0.0, 0.0, 0.0, 0.0, 0.0, 0.0, 0.0, 0.0, 0.0, 0.0, 0.0, 0.0, 0.0, 0.0, 0.0, 0.0, 0.0, 0.0, 0.0, 0.0, 0.0, 0.0, 0.0, 0.0, 0.0, 0.0, 0.0, 0.0, 0.0, 0.0, 0.0, 0.0, 0.0, 0.0, 0.0, 0.0, 0.0, 0.0, 0.0, 0.0, 0.0, 0.0, 0.0, 0.0, 0.0, 0.0, 0.0, 0.0, 0.0, 0.0, 0.0, 0.0, 0.0, 0.0, 0.0, 0.0, 0.0, 0.0, 0.0, 0.0, 0.0, 0.0, 0.0, 0.0, 0.0, 0.0, 0.0, 0.0, 0.0, 0.0, 0.0, 0.0, 0.0, 0.0, 0.0, 0.0, 0.0, 0.0, 0.0, 0.0, 0.0, 0.0, 0.0, 0.0, 0.0, 0.0, 0.0, 0.0, 0.0, 0.0, 0.0, 0.0, 0.0, 0.0, 0.0, 0.0, 0.0, 0.0, 0.0, 0.0, 0.0, 0.0, 0.0, 0.0, 0.0, 0.0, 0.0, 0.0, 0.0, 0.0, 0.0, 0.0, 0.0, 0.0, 0.0, 0.0, 0.0, 0.0, 0.0, 0.0, 0.0, 0.0, 0.0, 0.0, 0.0, 0.0, 0.0, 0.0, 0.0, 0.0, 0.0, 0.0, 0.0, 0.0, 0.0, 0.0, 0.0, 0.0, 0.0, 0.0, 0.0, 0.0, 0.0, 0.0, 0.0, 0.0, 0.0, 0.0, 0.0, 0.0, 0.0, 0.0, 0.0, 0.0, 0.0, 0.0, 0.0, 0.0, 0.0, 0.0, 0.0, 0.0, 0.0, 0.0, 0.0, 0.0, 0.0, 0.0, 0.0, 0.0, 0.0, 0.0, 0.0, 0.0, 0.0, 0.0, 0.0, 0.0, 0.0, 0.0, 0.0, 0.0, 0.0, 0.0, 0.0, 0.0, 0.0, 0.0, 0.0, 0.0, 0.0, 0.0, 0.0, 0.0, 0.0, 0.0, 0.0, 0.0, 0.0, 0.0, 0.0, 0.0, 0.0, 0.0, 0.0, 0.0, 0.0, 0.0, 0.0, 0.0, 0.0, 0.0, 0.0, 0.0, 0.0, 0.0, 0.0, 0.0, 0.0, 0.0, 0.0, 0.0, 0.0, 0.0, 0.0, 0.0, 0.0, 0.0, 0.0, 0.0, 0.0, 0.0, 0.0, 0.0, 0.0, 0.0, 0.0, 0.0, 0.0, 0.0, 0.0, 0.0, 0.0, 0.0, 0.0, 0.0, 0.0, 0.0, 0.0, 0.0, 0.0, 0.0, 0.0, 0.0, 0.0, 0.0, 0.0, 0.0, 0.0, 0.0, 0.0, 0.0, 0.0, 0.0, 0.0, 0.0, 0.0, 0.0, 0.0, 0.0, 0.0, 0.0, 0.0, 0.0, 0.0, 0.0, 0.0, 0.0, 0.0, 0.0, 0.0, 0.0, 0.0, 0.0, 0.0, 0.0, 0.0, 0.0, 0.0, 0.0, 0.0, 0.0, 0.0, 0.0, 0.0, 0.0, 0.0, 0.0, 0.0, 0.0, 0.0, 0.0, 0.0, 0.0, 0.0, 0.0, 0.0, 0.0, 0.0, 0.0, 0.0, 0.0, 0.0, 0.0, 0.0, 0.0, 0.0, 0.0, 0.0, 0.0, 0.0, 0.0, 0.0, 0.0, 0.0, 0.0, 0.0, 0.0, 0.0, 0.0, 0.0, 0.0, 0.0, 0.0, 0.0, 0.0, 0.0, 0.0, 0.0, 0.0, 0.0, 0.0, 0.0, 0.0, 0.0, 0.0, 0.0, 0.0, 0.0, 0.0, 0.0, 0.0, 0.0, 0.0, 0.0, 0.0, 0.0, 0.0, 0.0, 0.0, 0.0, 0.0, 0.0, 0.0, 0.0, 0.0, 0.0, 0.0, 0.0, 0.0, 0.0, 0.0, 0.0, 0.0, 0.0, 0.0, 0.0, 0.0, 0.0, 0.0, 0.0, 0.0, 0.0, 0.0, 0.0, 0.0, 0.0, 0.0, 0.0, 0.0, 0.0, 0.0, 0.0, 0.0, 0.0, 0.0, 0.0, 0.0, 0.0, 0.0, 0.0, 0.0, 0.0, 0.0, 0.0, 0.0, 0.0, 0.0, 0.0, 0.0, 0.0, 0.0, 0.0, 0.0, 0.0, 0.0, 0.0, 0.0, 0.0, 0.0, 0.0, 0.0, 0.0, 0.0, 0.0, 0.0, 0.0, 0.0, 0.0, 0.0, 0.0, 0.0, 0.0, 0.0, 0.0, 0.0, 0.0, 0.0, 0.0, 0.0, 0.0, 0.0, 0.0, 0.0, 0.0, 0.0, 0.0, 0.0, 0.0, 0.0, 0.0, 0.0, 0.0, 0.0, 0.0, 0.0, 0.0, 0.0, 0.0, 0.0, 0.0, 0.0, 0.0, 0.0, 0.0, 0.0, 0.0, 0.0, 0.0, 0.0, 0.0, 0.0, 0.0, 0.0, 0.0, 0.0, 0.0, 0.0, 0.0, 0.0, 0.0, 0.0, 0.0, 0.0, 0.0, 0.0, 0.0, 0.0, 0.0, 0.0, 0.0, 0.0, 0.0, 0.0, 0.0, 0.0, 0.0, 0.0, 0.0, 0.0, 0.0, 0.0, 0.0, 0.0, 0.0, 0.0, 0.0, 0.0, 0.0, 0.0, 0.0, 0.0, 0.0, 0.0, 0.0, 0.0, 0.0, 0.0, 0.0, 0.0, 0.0, 0.0, 0.0, 0.0, 0.0, 0.0, 0.0, 0.0, 0.0, 0.0, 0.0, 0.0, 0.0, 0.0, 0.0, 0.0, 0.0, 0.0, 0.0, 0.0, 0.0, 0.0, 0.0, 0.0, 0.0, 0.0, 0.0, 0.0, 0.0, 0.0, 0.0, 0.0, 0.0, 0.0, 0.0, 0.0, 0.0, 0.0, 0.0, 0.0, 0.0, 0.0, 0.0, 0.0, 0.0, 0.0, 0.0, 0.0, 0.0, 0.0, 0.0, 0.0, 0.0, 0.0, 0.0, 0.0, 0.0, 0.0, 0.0, 0.0, 0.0, 0.0, 0.0, 0.0, 0.0, 0.0, 0.0, 0.0, 0.0, 0.0, 0.0, 0.0, 0.0, 0.0, 0.0, 0.0, 0.0, 0.0, 0.0, 0.0, 0.0, 0.0, 0.0, 0.0, 0.0, 0.0, 0.0, 0.0, 0.0, 0.0, 0.0, 0.0, 0.0, 0.0, 0.0, 0.0, 0.0, 0.0, 0.0, 0.0, 0.0, 0.0, 0.0, 0.0, 0.0, 0.0, 0.0, 0.0, 0.0, 0.0, 0.0, 0.0, 0.0, 0.0, 0.0, 0.0, 0.0, 0.0, 0.0, 0.0, 0.0, 0.0, 0.0, 0.0, 0.0, 0.0, 0.0, 0.0, 0.0, 0.0, 0.0, 0.0, 0.0, 0.0, 0.0, 0.0, 0.0, 0.0, 0.0, 0.0, 0.0, 0.0, 0.0, 0.0, 0.0, 0.0, 0.0, 0.0, 0.0, 0.0, 0.0, 0.0, 0.0, 0.0, 0.0, 0.0, 0.0, 0.0, 0.0, 0.0, 0.0, 0.0, 0.0, 0.0, 0.0, 0.0, 0.0, 0.0, 0.0, 0.0, 0.0, 0.0, 0.0, 0.0, 0.0, 0.0, 0.0, 0.0, 0.0, 0.0, 0.0, 0.0, 0.0, 0.0, 0.0, 0.0, 0.0, 0.0, 0.0, 0.0, 0.0, 0.0, 0.0, 0.0, 0.0, 0.0, 0.0, 0.0, 0.0, 0.0, 0.0, 0.0, 0.0, 0.0, 0.0, 0.0, 0.0, 0.0, 0.0, 0.0, 0.0, 0.0, 0.0, 0.0, 0.0, 0.0, 0.0, 0.0, 0.0, 0.0, 0.0, 0.0, 0.0, 0.0, 0.0, 0.0, 0.0, 0.0, 0.0, 0.0, 0.0, 0.0, 0.0, 0.0, 0.0, 0.0, 0.0, 0.0, 0.0, 0.0, 0.0, 0.0, 0.0, 0.0, 0.0, 0.0, 0.0, 0.0, 0.0, 0.0, 0.0, 0.0, 0.0, 0.0, 0.0, 0.0, 0.0, 0.0, 0.0, 0.0, 0.0, 0.0, 0.0, 0.0, 0.0, 0.0, 0.0, 0.0, 0.0, 0.0, 0.0, 0.0, 0.0, 0.0, 0.0, 0.0, 0.0, 0.0, 0.0, 0.0, 0.0, 0.0, 0.0, 0.0, 0.0, 0.0, 0.0, 0.0, 0.0, 0.0, 0.0, 0.0, 0.0, 0.0, 0.0, 0.0, 0.0, 0.0, 0.0, 0.0, 0.0, 0.0, 0.0, 0.0, 0.0, 0.0, 0.0, 0.0, 0.0, 0.0, 0.0, 0.0, 0.0, 0.0, 0.0, 0.0, 0.0, 0.0, 0.0, 0.0, 0.0, 0.0, 0.0, 0.0, 0.0, 0.0, 0.0, 0.0, 0.0, 0.0, 0.0, 0.0, 0.0, 0.0, 0.0, 0.0, 0.0, 0.0, 0.0, 0.0, 0.0, 0.0, 0.0, 0.0, 0.0, 0.0, 0.0, 0.0, 0.0, 0.0, 0.0, 0.0, 0.0, 0.0, 0.0, 0.0, 0.0, 0.0, 0.0, 0.0, 0.0, 0.0, 0.0, 0.0, 0.0, 0.0, 0.0, 0.0, 0.0, 0.0, 0.0, 0.0, 0.0, 0.0, 0.0, 0.0, 0.0, 0.0, 0.0, 0.0, 0.0, 0.0, 0.0, 0.0, 0.0, 0.0, 0.0, 0.0, 0.0, 0.0, 0.0, 0.0, 0.0, 0.0, 0.0, 0.0, 0.0, 0.0, 0.0, 0.0, 0.0, 0.0, 0.0, 0.0, 0.0, 0.0, 0.0, 0.0, 0.0, 0.0, 0.0, 0.0, 0.0, 0.0, 0.0, 0.0, 0.0, 0.0, 0.0, 0.0, 0.0, 0.0, 0.0, 0.0, 0.0, 0.0, 0.0, 0.0, 0.0, 0.0, 0.0, 0.0, 0.0, 0.0, 0.0, 0.0, 0.0, 0.0, 0.0, 0.0, 0.0, 0.0, 0.0, 0.0, 0.0, 0.0, 0.0, 0.0, 0.0, 0.0, 0.0, 0.0, 0.0, 0.0, 0.0, 0.0, 0.0, 0.0, 0.0, 0.0, 0.0, 0.0, 0.0, 0.0, 0.0, 0.0, 0.0, 0.0, 0.0, 0.0, 0.0, 0.0, 0.0, 0.0, 0.0, 0.0, 0.0, 0.0, 0.0, 0.0, 0.0, 0.0, 0.0, 0.0, 0.0, 0.0, 0.0, 0.0, 0.0, 0.0, 0.0, 0.0, 0.0, 0.0, 0.0, 0.0, 0.0, 0.0, 0.0, 0.0, 0.0, 0.0, 0.0, 0.0, 0.0, 0.0, 0.0, 0.0, 0.0, 0.0, 0.0, 0.0, 0.0, 0.0, 0.0, 0.0, 0.0, 0.0, 0.0, 0.0, 0.0, 0.0, 0.0, 0.0, 0.0, 0.0, 0.0, 0.0, 0.0, 0.0, 0.0, 0.0, 0.0, 0.0, 0.0, 0.0, 0.0, 0.0, 0.0, 0.0, 0.0, 0.0, 0.0, 0.0, 0.0, 0.0, 0.0, 0.0, 0.0, 0.0, 0.0, 0.0, 0.0, 0.0, 0.0, 0.0, 0.0, 0.0, 0.0, 0.0, 0.0, 0.0, 0.0, 0.0, 0.0, 0.0, 0.0, 0.0, 0.0, 0.0, 0.0, 0.0, 0.0, 0.0, 0.0, 0.0, 0.0, 0.0, 0.0, 0.0, 0.0, 0.0, 0.0, 0.0, 0.0, 0.0, 0.0, 0.0, 0.0, 0.0, 0.0, 0.0, 0.0, 0.0, 0.0, 0.0, 0.0, 0.0, 0.0, 0.0, 0.0, 0.0, 0.0, 0.0, 0.0, 0.0, 0.0, 0.0, 0.0, 0.0, 0.0, 0.0, 0.0, 0.0, 0.0, 0.0, 0.0, 0.0, 0.0, 0.0, 0.0, 0.0, 0.0, 0.0, 0.0, 0.0, 0.0, 0.0, 0.0, 0.0, 0.0, 0.0, 0.0, 0.0, 0.0, 0.0, 0.0, 0.0, 0.0, 0.0, 0.0, 0.0, 0.0, 0.0, 0.0, 0.0, 0.0, 0.0, 0.0, 0.0, 0.0, 0.0, 0.0, 0.0, 0.0, 0.0, 0.0, 0.0, 0.0, 0.0, 0.0, 0.0, 0.0, 0.0, 0.0, 0.0, 0.0, 0.0, 0.0, 0.0, 0.0, 0.0, 0.0, 0.0, 0.0, 0.0, 0.0, 0.0, 0.0, 0.0, 0.0, 0.0, 0.0, 0.0, 0.0, 0.0, 0.0, 0.0, 0.0, 0.0, 0.0, 0.0, 0.0, 0.0, 0.0, 0.0, 0.0, 0.0, 0.0, 0.0, 0.0, 0.0, 0.0, 0.0, 0.0, 0.0, 0.0, 0.0, 0.0, 0.0, 0.0, 0.0, 0.0, 0.0, 0.0])
me_001.materials.append(mat_front)
me_001.materials.append(mat_back)
me_001.update()

# ---- objects
ob_back = bpy.data.objects.new('Back', me_001)

# ---- transforms, parenting, visibility, modifiers, constraints
ob_back.location = (0.0, 0.0, 0.0)
ob_back.rotation_euler = (0.0, 1.571, 0.0)
ob_back.scale = (0.1, 0.06, 0.1)

# ---- collection membership
col_collection.objects.link(ob_back)

# ---- scene / render settings (as saved in the file)
scene.frame_start = 1; scene.frame_end = 250; scene.frame_set(1)
scene.render.engine = 'BLENDER_EEVEE_NEXT'
scene.render.hair_subdiv = 3
scene.cycles.sampling_pattern = 'TABULATED_SOBOL'
bpy.context.view_layer.update()

# ---- added for rendering (the .blend has no active camera and no usable light): camera, sun
cam_auto = bpy.data.cameras.new('AutoCamera')
cam_auto.lens = 50.0
cam_auto.sensor_width = 36.0
cam_auto.clip_end = 1000.0
ob_auto_camera = bpy.data.objects.new('AutoCamera', cam_auto)
scene.collection.objects.link(ob_auto_camera)
ob_auto_camera.location = (0.215836, -0.258944, 0.172629)
ob_auto_camera.rotation_euler = (1.09748, -7.21219e-08, 0.694738)
scene.camera = ob_auto_camera
light_auto_sun = bpy.data.lights.new('AutoSun', 'SUN')
light_auto_sun.energy = 3.0
light_auto_sun.angle = 0.0523599
ob_auto_sun = bpy.data.objects.new('AutoSun', light_auto_sun)
scene.collection.objects.link(ob_auto_sun)
ob_auto_sun.rotation_euler = (0.872665, 0.174533, 0.523599)
bpy.context.view_layer.update()
